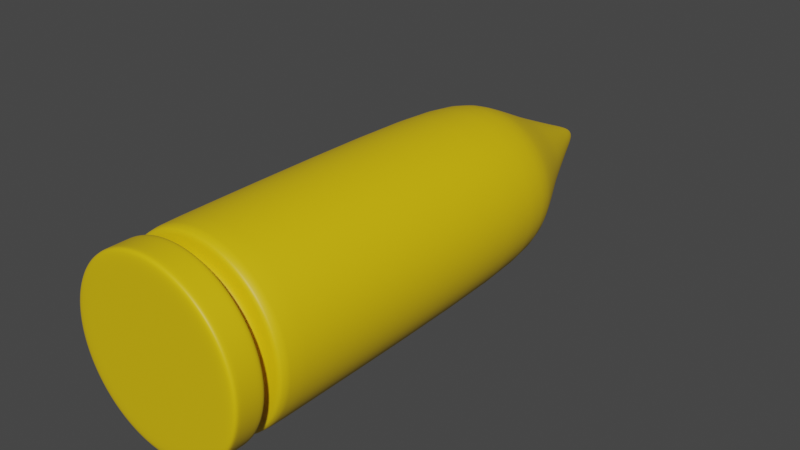 # Source: Misil.blend  (saved by Blender 2.92.15; exported with 4.5.12 LTS)
import bpy
from mathutils import Matrix  # noqa: F401  (used for matrix-valued properties, if any)

bpy.ops.wm.read_factory_settings(use_empty=True)
scene = bpy.context.scene
scene.name = 'Scene'

# ---- collections
col_collection = bpy.data.collections.new('Collection'); scene.collection.children.link(col_collection)

# ---- materials (node trees are filled in below, after node groups)
mat_amarillo = bpy.data.materials.new('Amarillo')
mat_amarillo.use_transparent_shadow = False

# ---- material node trees
mat_amarillo.use_nodes = True; mat_amarillo.node_tree.nodes.clear()
_N = mat_amarillo.node_tree.nodes; _L = mat_amarillo.node_tree.links
n0 = _N.new('ShaderNodeBsdfPrincipled'); n0.name = 'Principled BSDF'; n0.location = (10, 300)
n0.distribution = 'GGX'
n0.subsurface_method = 'BURLEY'
n0.inputs[0].default_value = (0.8, 0.5366, 0.001768, 1.0)
n0.inputs[3].default_value = 1.45
n0.inputs[27].default_value = (0.0, 0.0, 0.0, 1.0)
n0.inputs[28].default_value = 1.0
n1 = _N.new('ShaderNodeOutputMaterial'); n1.name = 'Material Output'; n1.location = (300, 300)
_L.new(n0.outputs[0], n1.inputs[0])
n1.is_active_output = True

# ---- world
world_world = bpy.data.worlds.new('World'); scene.world = world_world
world_world.use_nodes = True; world_world.node_tree.nodes.clear()
_N = world_world.node_tree.nodes; _L = world_world.node_tree.links
n0 = _N.new('ShaderNodeOutputWorld'); n0.name = 'World Output'; n0.location = (300, 300)
n1 = _N.new('ShaderNodeBackground'); n1.name = 'Background'; n1.location = (10, 300)
n1.inputs[0].default_value = (0.05088, 0.05088, 0.05088, 1.0)
_L.new(n1.outputs[0], n0.inputs[0])
n0.is_active_output = True
world_world.color = (0.05088, 0.05088, 0.05088)
world_world.use_sun_shadow = False
world_world.sun_shadow_jitter_overblur = 0.0

# ---- meshes
me_cylinder = bpy.data.meshes.new('Cylinder')
me_cylinder.from_pydata([(1.448e-08, 0.5259, 1.016), (1.448e-08, 0.5259, -1.239), (0.1026, 0.5158, 1.016), (0.1026, 0.5158, -1.239), (0.2012, 0.4859, 1.016), (0.2012, 0.4859, -1.239), (0.2922, 0.4373, 1.016), (0.2922, 0.4373, -1.239), (0.3719, 0.3719, 1.016), (0.3719, 0.3719, -1.239), (0.4373, 0.2922, 1.016), (0.4373, 0.2922, -1.239), (0.4859, 0.2012, 1.016), (0.4859, 0.2012, -1.239), (0.5158, 0.1026, 1.016), (0.5158, 0.1026, -1.239), (0.5259, 1.707e-07, 1.016), (0.5259, 3.152e-07, -1.239), (0.5158, -0.1026, 1.016), (0.5158, -0.1026, -1.239), (0.4859, -0.2012, 1.016), (0.4859, -0.2012, -1.239), (0.4373, -0.2922, 1.016), (0.4373, -0.2922, -1.239), (0.3719, -0.3719, 1.016), (0.3719, -0.3719, -1.239), (0.2922, -0.4373, 1.016), (0.2922, -0.4373, -1.239), (0.2012, -0.4859, 1.016), (0.2012, -0.4859, -1.239), (0.1026, -0.5158, 1.016), (0.1026, -0.5158, -1.239), (-1.569e-07, -0.5259, 1.016), (-1.569e-07, -0.5259, -1.239), (-0.1026, -0.5158, 1.016), (-0.1026, -0.5158, -1.239), (-0.2012, -0.4859, 1.016), (-0.2012, -0.4859, -1.239), (-0.2922, -0.4373, 1.016), (-0.2922, -0.4373, -1.239), (-0.3719, -0.3719, 1.016), (-0.3719, -0.3719, -1.239), (-0.4373, -0.2922, 1.016), (-0.4373, -0.2922, -1.239), (-0.4859, -0.2012, 1.016), (-0.4859, -0.2012, -1.239), (-0.5158, -0.1026, 1.016), (-0.5158, -0.1026, -1.239), (-0.5259, 6.388e-07, 1.016), (-0.5259, 7.833e-07, -1.239), (-0.5158, 0.1026, 1.016), (-0.5158, 0.1026, -1.239), (-0.4859, 0.2012, 1.016), (-0.4859, 0.2012, -1.239), (-0.4373, 0.2922, 1.016), (-0.4373, 0.2922, -1.239), (-0.3719, 0.3719, 1.016), (-0.3719, 0.3719, -1.239), (-0.2922, 0.4373, 1.016), (-0.2922, 0.4373, -1.239), (-0.2012, 0.4859, 1.016), (-0.2012, 0.4859, -1.239), (-0.1026, 0.5158, 1.016), (-0.1026, 0.5158, -1.239), (4.841e-08, 0.4323, 1.259), (0.08434, 0.424, 1.259), (0.1654, 0.3994, 1.259), (0.2402, 0.3594, 1.259), (0.3057, 0.3057, 1.259), (0.3594, 0.2402, 1.259), (0.3994, 0.1654, 1.259), (0.424, 0.08434, 1.259), (0.4323, 1.729e-07, 1.259), (0.424, -0.08434, 1.259), (0.3994, -0.1654, 1.259), (0.3594, -0.2402, 1.259), (0.3057, -0.3057, 1.259), (0.2402, -0.3594, 1.259), (0.1654, -0.3994, 1.259), (0.08434, -0.424, 1.259), (-9.244e-08, -0.4323, 1.259), (-0.08434, -0.424, 1.259), (-0.1654, -0.3994, 1.259), (-0.2402, -0.3594, 1.259), (-0.3057, -0.3057, 1.259), (-0.3594, -0.2402, 1.259), (-0.3994, -0.1654, 1.259), (-0.424, -0.08434, 1.259), (-0.4323, 5.577e-07, 1.259), (-0.424, 0.08434, 1.259), (-0.3994, 0.1654, 1.259), (-0.3594, 0.2402, 1.259), (-0.3057, 0.3057, 1.259), (-0.2402, 0.3594, 1.259), (-0.1654, 0.3994, 1.259), (-0.08434, 0.424, 1.259), (7.542e-08, 0.3133, 1.493), (0.06112, 0.3073, 1.493), (0.1199, 0.2894, 1.493), (0.174, 0.2605, 1.493), (0.2215, 0.2215, 1.493), (0.2605, 0.174, 1.493), (0.2894, 0.1199, 1.493), (0.3073, 0.06112, 1.493), (0.3133, 1.815e-07, 1.493), (0.3073, -0.06112, 1.493), (0.2894, -0.1199, 1.493), (0.2605, -0.174, 1.493), (0.2215, -0.2215, 1.493), (0.174, -0.2605, 1.493), (0.1199, -0.2894, 1.493), (0.06112, -0.3073, 1.493), (-2.666e-08, -0.3133, 1.493), (-0.06112, -0.3073, 1.493), (-0.1199, -0.2894, 1.493), (-0.174, -0.2605, 1.493), (-0.2215, -0.2215, 1.493), (-0.2605, -0.174, 1.493), (-0.2894, -0.1199, 1.493), (-0.3073, -0.06112, 1.493), (-0.3133, 4.604e-07, 1.493), (-0.3073, 0.06112, 1.493), (-0.2894, 0.1199, 1.493), (-0.2605, 0.174, 1.493), (-0.2215, 0.2215, 1.493), (-0.174, 0.2605, 1.493), (-0.1199, 0.2894, 1.493), (-0.06112, 0.3073, 1.493), (8.344e-08, 0.2526, 1.62), (0.04928, 0.2477, 1.62), (0.09667, 0.2334, 1.62), (0.1403, 0.21, 1.62), (0.1786, 0.1786, 1.62), (0.21, 0.1403, 1.62), (0.2334, 0.09667, 1.62), (0.2477, 0.04928, 1.62), (0.2526, 1.952e-07, 1.62), (0.2477, -0.04928, 1.62), (0.2334, -0.09667, 1.62), (0.21, -0.1403, 1.62), (0.1786, -0.1786, 1.62), (0.1403, -0.21, 1.62), (0.09667, -0.2334, 1.62), (0.04928, -0.2477, 1.62), (1.135e-09, -0.2526, 1.62), (-0.04928, -0.2477, 1.62), (-0.09667, -0.2334, 1.62), (-0.1403, -0.21, 1.62), (-0.1786, -0.1786, 1.62), (-0.21, -0.1403, 1.62), (-0.2334, -0.09667, 1.62), (-0.2477, -0.04928, 1.62), (-0.2526, 4.201e-07, 1.62), (-0.2477, 0.04928, 1.62), (-0.2334, 0.09667, 1.62), (-0.21, 0.1403, 1.62), (-0.1786, 0.1786, 1.62), (-0.1403, 0.21, 1.62), (-0.09667, 0.2334, 1.62), (-0.04928, 0.2477, 1.62), (-1.745e-07, 0.1118, 1.939), (0.02182, 0.1097, 1.939), (0.0428, 0.1033, 1.939), (0.06213, 0.09299, 1.939), (0.07908, 0.07908, 1.939), (0.09299, 0.06213, 1.939), (0.1033, 0.0428, 1.939), (0.1097, 0.02182, 1.939), (0.1118, 1.839e-07, 1.939), (0.1097, -0.02182, 1.939), (0.1033, -0.0428, 1.939), (0.09299, -0.06213, 1.939), (0.07908, -0.07908, 1.939), (0.06213, -0.09299, 1.939), (0.0428, -0.1033, 1.939), (0.02182, -0.1097, 1.939), (-2.109e-07, -0.1118, 1.939), (-0.02182, -0.1097, 1.939), (-0.0428, -0.1033, 1.939), (-0.06213, -0.09299, 1.939), (-0.07908, -0.07908, 1.939), (-0.09299, -0.06213, 1.939), (-0.1033, -0.0428, 1.939), (-0.1097, -0.02182, 1.939), (-0.1118, 2.835e-07, 1.939), (-0.1097, 0.02182, 1.939), (-0.1033, 0.0428, 1.939), (-0.09299, 0.06213, 1.939), (-0.07908, 0.07908, 1.939), (-0.06213, 0.09299, 1.939), (-0.0428, 0.1033, 1.939), (-0.02182, 0.1097, 1.939), (-1.909e-07, 0.0966, 1.977), (0.01885, 0.09475, 1.977), (0.03697, 0.08925, 1.977), (0.05367, 0.08032, 1.977), (0.06831, 0.06831, 1.977), (0.08032, 0.05367, 1.977), (0.08925, 0.03697, 1.977), (0.09475, 0.01885, 1.977), (0.0966, 1.847e-07, 1.977), (0.09475, -0.01885, 1.977), (0.08925, -0.03697, 1.977), (0.08032, -0.05367, 1.977), (0.06831, -0.06831, 1.977), (0.05367, -0.08032, 1.977), (0.03697, -0.08925, 1.977), (0.01885, -0.09475, 1.977), (-2.224e-07, -0.0966, 1.977), (-0.01885, -0.09475, 1.977), (-0.03697, -0.08925, 1.977), (-0.05367, -0.08032, 1.977), (-0.06831, -0.06831, 1.977), (-0.08032, -0.05367, 1.977), (-0.08925, -0.03697, 1.977), (-0.09475, -0.01885, 1.977), (-0.0966, 2.707e-07, 1.977), (-0.09475, 0.01885, 1.977), (-0.08925, 0.03697, 1.977), (-0.08032, 0.05367, 1.977), (-0.06831, 0.06831, 1.977), (-0.05367, 0.08032, 1.977), (-0.03697, 0.08925, 1.977), (-0.01885, 0.09475, 1.977), (-9.473e-08, 0.06359, 2.051), (0.01241, 0.06237, 2.051), (0.02434, 0.05875, 2.051), (0.03533, 0.05288, 2.051), (0.04497, 0.04497, 2.051), (0.05288, 0.03533, 2.051), (0.05875, 0.02434, 2.051), (0.06237, 0.01241, 2.051), (0.06359, 1.871e-07, 2.051), (0.06237, -0.01241, 2.051), (0.05875, -0.02434, 2.051), (0.05288, -0.03533, 2.051), (0.04497, -0.04497, 2.051), (0.03533, -0.05288, 2.051), (0.02434, -0.05875, 2.051), (0.01241, -0.06237, 2.051), (-1.155e-07, -0.06359, 2.051), (-0.01241, -0.06237, 2.051), (-0.02434, -0.05875, 2.051), (-0.03533, -0.05288, 2.051), (-0.04497, -0.04497, 2.051), (-0.05288, -0.03533, 2.051), (-0.05875, -0.02434, 2.051), (-0.06237, -0.01241, 2.051), (-0.06359, 2.438e-07, 2.051), (-0.06237, 0.01241, 2.051), (-0.05875, 0.02434, 2.051), (-0.05288, 0.03533, 2.051), (-0.04497, 0.04497, 2.051), (-0.03533, 0.05288, 2.051), (-0.02434, 0.05875, 2.051), (-0.01241, 0.06237, 2.051), (-1.291e-07, 0.02693, 2.123), (0.005254, 0.02642, 2.123), (0.01031, 0.02488, 2.123), (0.01496, 0.02239, 2.123), (0.01904, 0.01904, 2.123), (0.02239, 0.01496, 2.123), (0.02488, 0.01031, 2.123), (0.02642, 0.005255, 2.123), (0.02693, 1.903e-07, 2.123), (0.02642, -0.005254, 2.123), (0.02488, -0.01031, 2.123), (0.02239, -0.01496, 2.123), (0.01904, -0.01904, 2.123), (0.01496, -0.02239, 2.123), (0.01031, -0.02488, 2.123), (0.005254, -0.02642, 2.123), (-1.378e-07, -0.02693, 2.123), (-0.005254, -0.02642, 2.123), (-0.01031, -0.02488, 2.123), (-0.01496, -0.02239, 2.123), (-0.01904, -0.01904, 2.123), (-0.02239, -0.01496, 2.123), (-0.02488, -0.01031, 2.123), (-0.02642, -0.005254, 2.123), (-0.02693, 2.143e-07, 2.123), (-0.02642, 0.005255, 2.123), (-0.02488, 0.01031, 2.123), (-0.02239, 0.01496, 2.123), (-0.01904, 0.01904, 2.123), (-0.01496, 0.02239, 2.123), (-0.01031, 0.02488, 2.123), (-0.005254, 0.02642, 2.123), (1.448e-08, 0.5259, -1.057), (0.1026, 0.5158, -1.057), (0.2012, 0.4859, -1.057), (0.2922, 0.4373, -1.057), (0.3719, 0.3719, -1.057), (0.4373, 0.2922, -1.057), (0.4859, 0.2012, -1.057), (0.5158, 0.1026, -1.057), (0.5259, 3.035e-07, -1.057), (0.5158, -0.1026, -1.057), (0.4859, -0.2012, -1.057), (0.4373, -0.2922, -1.057), (0.3719, -0.3719, -1.057), (0.2922, -0.4373, -1.057), (0.2012, -0.4859, -1.057), (0.1026, -0.5158, -1.057), (-1.569e-07, -0.5259, -1.057), (-0.1026, -0.5158, -1.057), (-0.2012, -0.4859, -1.057), (-0.2922, -0.4373, -1.057), (-0.3719, -0.3719, -1.057), (-0.4373, -0.2922, -1.057), (-0.4859, -0.2012, -1.057), (-0.5158, -0.1026, -1.057), (-0.5259, 7.716e-07, -1.057), (-0.5158, 0.1026, -1.057), (-0.4859, 0.2012, -1.057), (-0.4373, 0.2922, -1.057), (-0.3719, 0.3719, -1.057), (-0.2922, 0.4373, -1.057), (-0.2012, 0.4859, -1.057), (-0.1026, 0.5158, -1.057), (0.1026, 0.5158, -0.9687), (0.2012, 0.4859, -0.9687), (0.2922, 0.4373, -0.9687), (0.3719, 0.3719, -0.9687), (0.4373, 0.2922, -0.9687), (0.4859, 0.2012, -0.9687), (0.5158, 0.1026, -0.9687), (0.5259, 2.979e-07, -0.9687), (0.5158, -0.1026, -0.9687), (0.4859, -0.2012, -0.9687), (0.4373, -0.2922, -0.9687), (0.3719, -0.3719, -0.9687), (0.2922, -0.4373, -0.9687), (0.2012, -0.4859, -0.9687), (0.1026, -0.5158, -0.9687), (-1.569e-07, -0.5259, -0.9687), (-0.1026, -0.5158, -0.9687), (-0.2012, -0.4859, -0.9687), (-0.2922, -0.4373, -0.9687), (-0.3719, -0.3719, -0.9687), (-0.4373, -0.2922, -0.9687), (-0.4859, -0.2012, -0.9687), (-0.5158, -0.1026, -0.9687), (-0.5259, 7.66e-07, -0.9687), (-0.5158, 0.1026, -0.9687), (-0.4859, 0.2012, -0.9687), (-0.4373, 0.2922, -0.9687), (-0.3719, 0.3719, -0.9687), (-0.2922, 0.4373, -0.9687), (-0.2012, 0.4859, -0.9687), (-0.1026, 0.5158, -0.9687), (1.448e-08, 0.5259, -0.9687), (3.168e-08, 0.4102, -0.9784), (3.168e-08, 0.4102, -1.047), (-0.08003, 0.4024, -1.047), (-0.157, 0.379, -1.047), (-0.2279, 0.3411, -1.047), (-0.2901, 0.2901, -1.047), (-0.3411, 0.2279, -1.047), (-0.379, 0.157, -1.047), (-0.4024, 0.08003, -1.047), (-0.4102, 6.89e-07, -1.047), (-0.4024, -0.08003, -1.047), (-0.379, -0.157, -1.047), (-0.3411, -0.2279, -1.047), (-0.2901, -0.2901, -1.047), (-0.2279, -0.3411, -1.047), (-0.157, -0.379, -1.047), (-0.08003, -0.4024, -1.047), (-1.02e-07, -0.4102, -1.047), (0.08003, -0.4024, -1.047), (0.157, -0.379, -1.047), (0.2279, -0.3411, -1.047), (0.2901, -0.2901, -1.047), (0.3411, -0.2279, -1.047), (0.379, -0.157, -1.047), (0.4024, -0.08003, -1.047), (0.4102, 3.239e-07, -1.047), (0.4024, 0.08003, -1.047), (0.379, 0.157, -1.047), (0.3411, 0.2279, -1.047), (0.2901, 0.2901, -1.047), (0.2279, 0.3411, -1.047), (0.157, 0.379, -1.047), (0.08003, 0.4024, -1.047), (0.08003, 0.4024, -0.9784), (0.157, 0.379, -0.9784), (0.2279, 0.3411, -0.9784), (0.2901, 0.2901, -0.9784), (0.3411, 0.2279, -0.9784), (0.379, 0.157, -0.9784), (0.4024, 0.08003, -0.9784), (0.4102, 3.195e-07, -0.9784), (0.4024, -0.08003, -0.9784), (0.379, -0.157, -0.9784), (0.3411, -0.2279, -0.9784), (0.2901, -0.2901, -0.9784), (0.2279, -0.3411, -0.9784), (0.157, -0.379, -0.9784), (0.08003, -0.4024, -0.9784), (-1.02e-07, -0.4102, -0.9784), (-0.08003, -0.4024, -0.9784), (-0.157, -0.379, -0.9784), (-0.2279, -0.3411, -0.9784), (-0.2901, -0.2901, -0.9784), (-0.3411, -0.2279, -0.9784), (-0.379, -0.157, -0.9784), (-0.4024, -0.08003, -0.9784), (-0.4102, 6.846e-07, -0.9784), (-0.4024, 0.08003, -0.9784), (-0.379, 0.157, -0.9784), (-0.3411, 0.2279, -0.9784), (-0.2901, 0.2901, -0.9784), (-0.2279, 0.3411, -0.9784), (-0.157, 0.379, -0.9784), (-0.08003, 0.4024, -0.9784), (0.1026, 0.5158, -0.9375), (0.2012, 0.4859, -0.9375), (0.2922, 0.4373, -0.9375), (0.3719, 0.3719, -0.9375), (0.4373, 0.2922, -0.9375), (0.4859, 0.2012, -0.9375), (0.5158, 0.1026, -0.9375), (0.5259, 2.959e-07, -0.9375), (0.5158, -0.1026, -0.9375), (0.4859, -0.2012, -0.9375), (0.4373, -0.2922, -0.9375), (0.3719, -0.3719, -0.9375), (0.2922, -0.4373, -0.9375), (0.2012, -0.4859, -0.9375), (0.1026, -0.5158, -0.9375), (-1.569e-07, -0.5259, -0.9375), (-0.1026, -0.5158, -0.9375), (-0.2012, -0.4859, -0.9375), (-0.2922, -0.4373, -0.9375), (-0.3719, -0.3719, -0.9375), (-0.4373, -0.2922, -0.9375), (-0.4859, -0.2012, -0.9375), (-0.5158, -0.1026, -0.9375), (-0.5259, 7.64e-07, -0.9375), (-0.5158, 0.1026, -0.9375), (-0.4859, 0.2012, -0.9375), (-0.4373, 0.2922, -0.9375), (-0.3719, 0.3719, -0.9375), (-0.2922, 0.4373, -0.9375), (-0.2012, 0.4859, -0.9375), (-0.1026, 0.5158, -0.9375), (1.448e-08, 0.5259, -0.9375), (1.448e-08, 0.5259, -1.078), (1.448e-08, 0.5259, -1.217), (0.1026, 0.5158, -1.217), (0.1026, 0.5158, -1.078), (0.2012, 0.4859, -1.217), (0.2012, 0.4859, -1.078), (0.2922, 0.4373, -1.217), (0.2922, 0.4373, -1.078), (0.3719, 0.3719, -1.217), (0.3719, 0.3719, -1.078), (0.4373, 0.2922, -1.217), (0.4373, 0.2922, -1.078), (0.4859, 0.2012, -1.217), (0.4859, 0.2012, -1.078), (0.5158, 0.1026, -1.217), (0.5158, 0.1026, -1.078), (0.5259, 3.13e-07, -1.217), (0.5259, 3.057e-07, -1.078), (0.5158, -0.1026, -1.217), (0.5158, -0.1026, -1.078), (0.4859, -0.2012, -1.217), (0.4859, -0.2012, -1.078), (0.4373, -0.2922, -1.217), (0.4373, -0.2922, -1.078), (0.3719, -0.3719, -1.217), (0.3719, -0.3719, -1.078), (0.2922, -0.4373, -1.217), (0.2922, -0.4373, -1.078), (0.2012, -0.4859, -1.217), (0.2012, -0.4859, -1.078), (0.1026, -0.5158, -1.217), (0.1026, -0.5158, -1.078), (-1.569e-07, -0.5259, -1.217), (-1.569e-07, -0.5259, -1.078), (-0.1026, -0.5158, -1.217), (-0.1026, -0.5158, -1.078), (-0.2012, -0.4859, -1.217), (-0.2012, -0.4859, -1.078), (-0.2922, -0.4373, -1.217), (-0.2922, -0.4373, -1.078), (-0.3719, -0.3719, -1.217), (-0.3719, -0.3719, -1.078), (-0.4373, -0.2922, -1.217), (-0.4373, -0.2922, -1.078), (-0.4859, -0.2012, -1.217), (-0.4859, -0.2012, -1.078), (-0.5158, -0.1026, -1.217), (-0.5158, -0.1026, -1.078), (-0.5259, 7.811e-07, -1.217), (-0.5259, 7.738e-07, -1.078), (-0.5158, 0.1026, -1.217), (-0.5158, 0.1026, -1.078), (-0.4859, 0.2012, -1.217), (-0.4859, 0.2012, -1.078), (-0.4373, 0.2922, -1.217), (-0.4373, 0.2922, -1.078), (-0.3719, 0.3719, -1.217), (-0.3719, 0.3719, -1.078), (-0.2922, 0.4373, -1.217), (-0.2922, 0.4373, -1.078), (-0.2012, 0.4859, -1.217), (-0.2012, 0.4859, -1.078), (-0.1026, 0.5158, -1.217), (-0.1026, 0.5158, -1.078), (2.925e-08, 0.4015, -1.239), (0.07833, 0.3938, -1.239), (0.1536, 0.3709, -1.239), (0.2231, 0.3338, -1.239), (0.2839, 0.2839, -1.239), (0.3338, 0.2231, -1.239), (0.3709, 0.1536, -1.239), (0.3938, 0.07833, -1.239), (0.4015, 3.414e-07, -1.239), (0.3938, -0.07833, -1.239), (0.3709, -0.1536, -1.239), (0.3338, -0.2231, -1.239), (0.2839, -0.2839, -1.239), (0.2231, -0.3338, -1.239), (0.1536, -0.3709, -1.239), (0.07833, -0.3938, -1.239), (-1.016e-07, -0.4015, -1.239), (-0.07833, -0.3938, -1.239), (-0.1536, -0.3709, -1.239), (-0.2231, -0.3338, -1.239), (-0.2839, -0.2839, -1.239), (-0.3338, -0.2231, -1.239), (-0.3709, -0.1536, -1.239), (-0.3938, -0.07833, -1.239), (-0.4015, 6.988e-07, -1.239), (-0.3938, 0.07833, -1.239), (-0.3709, 0.1536, -1.239), (-0.3338, 0.2231, -1.239), (-0.2839, 0.2839, -1.239), (-0.2231, 0.3338, -1.239), (-0.1536, 0.3709, -1.239), (-0.07833, 0.3938, -1.239), (3.92e-08, 0.2932, -1.239), (0.0572, 0.2876, -1.239), (0.1122, 0.2709, -1.239), (0.1629, 0.2438, -1.239), (0.2073, 0.2073, -1.239), (0.2438, 0.1629, -1.239), (0.2709, 0.1122, -1.239), (0.2876, 0.0572, -1.239), (0.2932, 3.695e-07, -1.239), (0.2876, -0.0572, -1.239), (0.2709, -0.1122, -1.239), (0.2438, -0.1629, -1.239), (0.2073, -0.2073, -1.239), (0.1629, -0.2438, -1.239), (0.1122, -0.2709, -1.239), (0.0572, -0.2876, -1.239), (-5.634e-08, -0.2932, -1.239), (-0.0572, -0.2876, -1.239), (-0.1122, -0.2709, -1.239), (-0.1629, -0.2438, -1.239), (-0.2073, -0.2073, -1.239), (-0.2438, -0.1629, -1.239), (-0.2709, -0.1122, -1.239), (-0.2876, -0.0572, -1.239), (-0.2932, 6.304e-07, -1.239), (-0.2876, 0.0572, -1.239), (-0.2709, 0.1122, -1.239), (-0.2438, 0.1629, -1.239), (-0.2073, 0.2073, -1.239), (-0.1629, 0.2438, -1.239), (-0.1122, 0.2709, -1.239), (-0.0572, 0.2876, -1.239), (5.301e-08, 0.1646, -1.239), (0.03212, 0.1615, -1.239), (0.063, 0.1521, -1.239), (0.09146, 0.1369, -1.239), (0.1164, 0.1164, -1.239), (0.1369, 0.09146, -1.239), (0.1521, 0.063, -1.239), (0.1615, 0.03212, -1.239), (0.1646, 4.019e-07, -1.239), (0.1615, -0.03212, -1.239), (0.1521, -0.063, -1.239), (0.1369, -0.09146, -1.239), (0.1164, -0.1164, -1.239), (0.09146, -0.1369, -1.239), (0.063, -0.1521, -1.239), (0.03212, -0.1615, -1.239), (-6.354e-10, -0.1646, -1.239), (-0.03212, -0.1615, -1.239), (-0.063, -0.1521, -1.239), (-0.09146, -0.1369, -1.239), (-0.1164, -0.1164, -1.239), (-0.1369, -0.09146, -1.239), (-0.1521, -0.063, -1.239), (-0.1615, -0.03212, -1.239), (-0.1646, 5.485e-07, -1.239), (-0.1615, 0.03212, -1.239), (-0.1521, 0.063, -1.239), (-0.1369, 0.09146, -1.239), (-0.1164, 0.1164, -1.239), (-0.09146, 0.1369, -1.239), (-0.063, 0.1521, -1.239), (-0.03212, 0.1615, -1.239), (5.997e-08, 0.106, -1.239), (0.02068, 0.104, -1.239), (0.04057, 0.09794, -1.239), (0.0589, 0.08815, -1.239), (0.07496, 0.07496, -1.239), (0.08815, 0.0589, -1.239), (0.09794, 0.04057, -1.239), (0.104, 0.02068, -1.239), (0.106, 4.173e-07, -1.239), (0.104, -0.02068, -1.239), (0.09794, -0.04057, -1.239), (0.08815, -0.0589, -1.239), (0.07496, -0.07496, -1.239), (0.0589, -0.08815, -1.239), (0.04057, -0.09794, -1.239), (0.02068, -0.104, -1.239), (2.543e-08, -0.106, -1.239), (-0.02068, -0.104, -1.239), (-0.04057, -0.09794, -1.239), (-0.0589, -0.08815, -1.239), (-0.07496, -0.07496, -1.239), (-0.08815, -0.0589, -1.239), (-0.09794, -0.04057, -1.239), (-0.104, -0.02068, -1.239), (-0.106, 5.116e-07, -1.239), (-0.104, 0.02068, -1.239), (-0.09794, 0.04057, -1.239), (-0.08815, 0.0589, -1.239), (-0.07496, 0.07496, -1.239), (-0.0589, 0.08815, -1.239), (-0.04057, 0.09794, -1.239), (-0.02068, 0.104, -1.239)], [], [(449, 450, 3, 1), (450, 452, 5, 3), (452, 454, 7, 5), (454, 456, 9, 7), (456, 458, 11, 9), (458, 460, 13, 11), (460, 462, 15, 13), (462, 464, 17, 15), (464, 466, 19, 17), (466, 468, 21, 19), (468, 470, 23, 21), (470, 472, 25, 23), (472, 474, 27, 25), (474, 476, 29, 27), (476, 478, 31, 29), (478, 480, 33, 31), (480, 482, 35, 33), (482, 484, 37, 35), (484, 486, 39, 37), (486, 488, 41, 39), (488, 490, 43, 41), (490, 492, 45, 43), (492, 494, 47, 45), (494, 496, 49, 47), (496, 498, 51, 49), (498, 500, 53, 51), (500, 502, 55, 53), (502, 504, 57, 55), (504, 506, 59, 57), (506, 508, 61, 59), (9, 516, 515, 7), (508, 510, 63, 61), (510, 449, 1, 63), (38, 83, 84, 40), (93, 125, 126, 94), (56, 92, 93, 58), (12, 70, 71, 14), (30, 79, 80, 32), (48, 88, 89, 50), (4, 66, 67, 6), (22, 75, 76, 24), (40, 84, 85, 42), (58, 93, 94, 60), (14, 71, 72, 16), (32, 80, 81, 34), (50, 89, 90, 52), (6, 67, 68, 8), (24, 76, 77, 26), (42, 85, 86, 44), (60, 94, 95, 62), (16, 72, 73, 18), (34, 81, 82, 36), (52, 90, 91, 54), (8, 68, 69, 10), (26, 77, 78, 28), (44, 86, 87, 46), (0, 64, 65, 2), (62, 95, 64, 0), (18, 73, 74, 20), (36, 82, 83, 38), (54, 91, 92, 56), (10, 69, 70, 12), (28, 78, 79, 30), (46, 87, 88, 48), (2, 65, 66, 4), (20, 74, 75, 22), (115, 147, 148, 116), (80, 112, 113, 81), (67, 99, 100, 68), (94, 126, 127, 95), (81, 113, 114, 82), (68, 100, 101, 69), (95, 127, 96, 64), (82, 114, 115, 83), (69, 101, 102, 70), (83, 115, 116, 84), (70, 102, 103, 71), (84, 116, 117, 85), (71, 103, 104, 72), (85, 117, 118, 86), (72, 104, 105, 73), (86, 118, 119, 87), (73, 105, 106, 74), (87, 119, 120, 88), (74, 106, 107, 75), (88, 120, 121, 89), (75, 107, 108, 76), (89, 121, 122, 90), (76, 108, 109, 77), (90, 122, 123, 91), (77, 109, 110, 78), (64, 96, 97, 65), (91, 123, 124, 92), (78, 110, 111, 79), (65, 97, 98, 66), (92, 124, 125, 93), (79, 111, 112, 80), (66, 98, 99, 67), (150, 182, 183, 151), (102, 134, 135, 103), (116, 148, 149, 117), (103, 135, 136, 104), (117, 149, 150, 118), (104, 136, 137, 105), (118, 150, 151, 119), (105, 137, 138, 106), (119, 151, 152, 120), (106, 138, 139, 107), (120, 152, 153, 121), (107, 139, 140, 108), (121, 153, 154, 122), (108, 140, 141, 109), (122, 154, 155, 123), (109, 141, 142, 110), (96, 128, 129, 97), (123, 155, 156, 124), (110, 142, 143, 111), (97, 129, 130, 98), (124, 156, 157, 125), (111, 143, 144, 112), (98, 130, 131, 99), (125, 157, 158, 126), (112, 144, 145, 113), (99, 131, 132, 100), (126, 158, 159, 127), (113, 145, 146, 114), (100, 132, 133, 101), (127, 159, 128, 96), (114, 146, 147, 115), (101, 133, 134, 102), (185, 217, 218, 186), (137, 169, 170, 138), (151, 183, 184, 152), (138, 170, 171, 139), (152, 184, 185, 153), (139, 171, 172, 140), (153, 185, 186, 154), (140, 172, 173, 141), (154, 186, 187, 155), (141, 173, 174, 142), (128, 160, 161, 129), (155, 187, 188, 156), (142, 174, 175, 143), (129, 161, 162, 130), (156, 188, 189, 157), (143, 175, 176, 144), (130, 162, 163, 131), (157, 189, 190, 158), (144, 176, 177, 145), (131, 163, 164, 132), (158, 190, 191, 159), (145, 177, 178, 146), (132, 164, 165, 133), (159, 191, 160, 128), (146, 178, 179, 147), (133, 165, 166, 134), (147, 179, 180, 148), (134, 166, 167, 135), (148, 180, 181, 149), (135, 167, 168, 136), (149, 181, 182, 150), (136, 168, 169, 137), (193, 225, 226, 194), (172, 204, 205, 173), (186, 218, 219, 187), (173, 205, 206, 174), (160, 192, 193, 161), (187, 219, 220, 188), (174, 206, 207, 175), (161, 193, 194, 162), (188, 220, 221, 189), (175, 207, 208, 176), (162, 194, 195, 163), (189, 221, 222, 190), (176, 208, 209, 177), (163, 195, 196, 164), (190, 222, 223, 191), (177, 209, 210, 178), (164, 196, 197, 165), (191, 223, 192, 160), (178, 210, 211, 179), (165, 197, 198, 166), (179, 211, 212, 180), (166, 198, 199, 167), (180, 212, 213, 181), (167, 199, 200, 168), (181, 213, 214, 182), (168, 200, 201, 169), (182, 214, 215, 183), (169, 201, 202, 170), (183, 215, 216, 184), (170, 202, 203, 171), (184, 216, 217, 185), (171, 203, 204, 172), (228, 260, 261, 229), (220, 252, 253, 221), (207, 239, 240, 208), (194, 226, 227, 195), (221, 253, 254, 222), (208, 240, 241, 209), (195, 227, 228, 196), (222, 254, 255, 223), (209, 241, 242, 210), (196, 228, 229, 197), (223, 255, 224, 192), (210, 242, 243, 211), (197, 229, 230, 198), (211, 243, 244, 212), (198, 230, 231, 199), (212, 244, 245, 213), (199, 231, 232, 200), (213, 245, 246, 214), (200, 232, 233, 201), (214, 246, 247, 215), (201, 233, 234, 202), (215, 247, 248, 216), (202, 234, 235, 203), (216, 248, 249, 217), (203, 235, 236, 204), (217, 249, 250, 218), (204, 236, 237, 205), (218, 250, 251, 219), (205, 237, 238, 206), (192, 224, 225, 193), (219, 251, 252, 220), (206, 238, 239, 207), (256, 287, 286, 285, 284, 283, 282, 281, 280, 279, 278, 277, 276, 275, 274, 273, 272, 271, 270, 269, 268, 267, 266, 265, 264, 263, 262, 261, 260, 259, 258, 257), (255, 287, 256, 224), (242, 274, 275, 243), (229, 261, 262, 230), (243, 275, 276, 244), (230, 262, 263, 231), (244, 276, 277, 245), (231, 263, 264, 232), (245, 277, 278, 246), (232, 264, 265, 233), (246, 278, 279, 247), (233, 265, 266, 234), (247, 279, 280, 248), (234, 266, 267, 235), (248, 280, 281, 249), (235, 267, 268, 236), (249, 281, 282, 250), (236, 268, 269, 237), (250, 282, 283, 251), (237, 269, 270, 238), (224, 256, 257, 225), (251, 283, 284, 252), (238, 270, 271, 239), (225, 257, 258, 226), (252, 284, 285, 253), (239, 271, 272, 240), (226, 258, 259, 227), (253, 285, 286, 254), (240, 272, 273, 241), (227, 259, 260, 228), (254, 286, 287, 255), (241, 273, 274, 242), (344, 409, 408, 343), (310, 363, 362, 311), (343, 408, 407, 342), (311, 362, 361, 312), (342, 407, 406, 341), (312, 361, 360, 313), (341, 406, 405, 340), (313, 360, 359, 314), (340, 405, 404, 339), (314, 359, 358, 315), (288, 353, 384, 289), (339, 404, 403, 338), (315, 358, 357, 316), (289, 384, 383, 290), (338, 403, 402, 337), (316, 357, 356, 317), (290, 383, 382, 291), (337, 402, 401, 336), (317, 356, 355, 318), (291, 382, 381, 292), (336, 401, 400, 335), (318, 355, 354, 319), (292, 381, 380, 293), (335, 400, 399, 334), (319, 354, 353, 288), (293, 380, 379, 294), (334, 399, 398, 333), (294, 379, 378, 295), (333, 398, 397, 332), (295, 378, 377, 296), (332, 397, 396, 331), (296, 377, 376, 297), (447, 416, 320, 351), (416, 417, 321, 320), (417, 418, 322, 321), (418, 419, 323, 322), (419, 420, 324, 323), (420, 421, 325, 324), (421, 422, 326, 325), (422, 423, 327, 326), (423, 424, 328, 327), (424, 425, 329, 328), (425, 426, 330, 329), (426, 427, 331, 330), (427, 428, 332, 331), (428, 429, 333, 332), (429, 430, 334, 333), (430, 431, 335, 334), (431, 432, 336, 335), (432, 433, 337, 336), (433, 434, 338, 337), (434, 435, 339, 338), (435, 436, 340, 339), (436, 437, 341, 340), (437, 438, 342, 341), (438, 439, 343, 342), (439, 440, 344, 343), (440, 441, 345, 344), (441, 442, 346, 345), (442, 443, 347, 346), (443, 444, 348, 347), (444, 445, 349, 348), (445, 446, 350, 349), (446, 447, 351, 350), (415, 352, 353, 354), (414, 415, 354, 355), (413, 414, 355, 356), (412, 413, 356, 357), (411, 412, 357, 358), (410, 411, 358, 359), (409, 410, 359, 360), (408, 409, 360, 361), (407, 408, 361, 362), (406, 407, 362, 363), (405, 406, 363, 364), (404, 405, 364, 365), (403, 404, 365, 366), (402, 403, 366, 367), (401, 402, 367, 368), (400, 401, 368, 369), (399, 400, 369, 370), (398, 399, 370, 371), (397, 398, 371, 372), (396, 397, 372, 373), (395, 396, 373, 374), (394, 395, 374, 375), (393, 394, 375, 376), (392, 393, 376, 377), (391, 392, 377, 378), (390, 391, 378, 379), (389, 390, 379, 380), (388, 389, 380, 381), (387, 388, 381, 382), (386, 387, 382, 383), (385, 386, 383, 384), (352, 385, 384, 353), (309, 364, 363, 310), (345, 410, 409, 344), (308, 365, 364, 309), (346, 411, 410, 345), (320, 385, 352, 351), (307, 366, 365, 308), (347, 412, 411, 346), (321, 386, 385, 320), (306, 367, 366, 307), (348, 413, 412, 347), (322, 387, 386, 321), (305, 368, 367, 306), (349, 414, 413, 348), (323, 388, 387, 322), (304, 369, 368, 305), (350, 415, 414, 349), (324, 389, 388, 323), (303, 370, 369, 304), (351, 352, 415, 350), (325, 390, 389, 324), (302, 371, 370, 303), (326, 391, 390, 325), (301, 372, 371, 302), (327, 392, 391, 326), (300, 373, 372, 301), (328, 393, 392, 327), (299, 374, 373, 300), (329, 394, 393, 328), (298, 375, 374, 299), (330, 395, 394, 329), (297, 376, 375, 298), (331, 396, 395, 330), (62, 0, 447, 446), (60, 62, 446, 445), (58, 60, 445, 444), (56, 58, 444, 443), (54, 56, 443, 442), (52, 54, 442, 441), (50, 52, 441, 440), (48, 50, 440, 439), (46, 48, 439, 438), (44, 46, 438, 437), (42, 44, 437, 436), (40, 42, 436, 435), (38, 40, 435, 434), (36, 38, 434, 433), (34, 36, 433, 432), (32, 34, 432, 431), (30, 32, 431, 430), (28, 30, 430, 429), (26, 28, 429, 428), (24, 26, 428, 427), (22, 24, 427, 426), (20, 22, 426, 425), (18, 20, 425, 424), (16, 18, 424, 423), (14, 16, 423, 422), (12, 14, 422, 421), (10, 12, 421, 420), (8, 10, 420, 419), (6, 8, 419, 418), (4, 6, 418, 417), (2, 4, 417, 416), (0, 2, 416, 447), (319, 288, 448, 511), (511, 448, 449, 510), (318, 319, 511, 509), (509, 511, 510, 508), (317, 318, 509, 507), (507, 509, 508, 506), (316, 317, 507, 505), (505, 507, 506, 504), (315, 316, 505, 503), (503, 505, 504, 502), (314, 315, 503, 501), (501, 503, 502, 500), (313, 314, 501, 499), (499, 501, 500, 498), (312, 313, 499, 497), (497, 499, 498, 496), (311, 312, 497, 495), (495, 497, 496, 494), (310, 311, 495, 493), (493, 495, 494, 492), (309, 310, 493, 491), (491, 493, 492, 490), (308, 309, 491, 489), (489, 491, 490, 488), (307, 308, 489, 487), (487, 489, 488, 486), (306, 307, 487, 485), (485, 487, 486, 484), (305, 306, 485, 483), (483, 485, 484, 482), (304, 305, 483, 481), (481, 483, 482, 480), (303, 304, 481, 479), (479, 481, 480, 478), (302, 303, 479, 477), (477, 479, 478, 476), (301, 302, 477, 475), (475, 477, 476, 474), (300, 301, 475, 473), (473, 475, 474, 472), (299, 300, 473, 471), (471, 473, 472, 470), (298, 299, 471, 469), (469, 471, 470, 468), (297, 298, 469, 467), (467, 469, 468, 466), (296, 297, 467, 465), (465, 467, 466, 464), (295, 296, 465, 463), (463, 465, 464, 462), (294, 295, 463, 461), (461, 463, 462, 460), (293, 294, 461, 459), (459, 461, 460, 458), (292, 293, 459, 457), (457, 459, 458, 456), (291, 292, 457, 455), (455, 457, 456, 454), (290, 291, 455, 453), (453, 455, 454, 452), (289, 290, 453, 451), (451, 453, 452, 450), (288, 289, 451, 448), (448, 451, 450, 449), (27, 525, 524, 25), (45, 534, 533, 43), (63, 543, 542, 61), (19, 521, 520, 17), (37, 530, 529, 35), (55, 539, 538, 53), (11, 517, 516, 9), (29, 526, 525, 27), (47, 535, 534, 45), (3, 513, 512, 1), (1, 512, 543, 63), (21, 522, 521, 19), (39, 531, 530, 37), (57, 540, 539, 55), (13, 518, 517, 11), (31, 527, 526, 29), (49, 536, 535, 47), (5, 514, 513, 3), (23, 523, 522, 21), (41, 532, 531, 39), (59, 541, 540, 57), (15, 519, 518, 13), (33, 528, 527, 31), (51, 537, 536, 49), (7, 515, 514, 5), (25, 524, 523, 23), (43, 533, 532, 41), (61, 542, 541, 59), (17, 520, 519, 15), (35, 529, 528, 33), (53, 538, 537, 51), (537, 569, 568, 536), (524, 556, 555, 523), (538, 570, 569, 537), (525, 557, 556, 524), (539, 571, 570, 538), (526, 558, 557, 525), (513, 545, 544, 512), (540, 572, 571, 539), (527, 559, 558, 526), (514, 546, 545, 513), (541, 573, 572, 540), (528, 560, 559, 527), (515, 547, 546, 514), (542, 574, 573, 541), (529, 561, 560, 528), (516, 548, 547, 515), (543, 575, 574, 542), (530, 562, 561, 529), (517, 549, 548, 516), (512, 544, 575, 543), (531, 563, 562, 530), (518, 550, 549, 517), (532, 564, 563, 531), (519, 551, 550, 518), (533, 565, 564, 532), (520, 552, 551, 519), (534, 566, 565, 533), (521, 553, 552, 520), (535, 567, 566, 534), (522, 554, 553, 521), (536, 568, 567, 535), (523, 555, 554, 522), (545, 577, 576, 544), (572, 604, 603, 571), (559, 591, 590, 558), (546, 578, 577, 545), (573, 605, 604, 572), (560, 592, 591, 559), (547, 579, 578, 546), (574, 606, 605, 573), (561, 593, 592, 560), (548, 580, 579, 547), (575, 607, 606, 574), (562, 594, 593, 561), (549, 581, 580, 548), (544, 576, 607, 575), (563, 595, 594, 562), (550, 582, 581, 549), (564, 596, 595, 563), (551, 583, 582, 550), (565, 597, 596, 564), (552, 584, 583, 551), (566, 598, 597, 565), (553, 585, 584, 552), (567, 599, 598, 566), (554, 586, 585, 553), (568, 600, 599, 567), (555, 587, 586, 554), (569, 601, 600, 568), (556, 588, 587, 555), (570, 602, 601, 569), (557, 589, 588, 556), (571, 603, 602, 570), (558, 590, 589, 557), (580, 612, 611, 579), (607, 639, 638, 606), (594, 626, 625, 593), (581, 613, 612, 580), (576, 608, 639, 607), (595, 627, 626, 594), (582, 614, 613, 581), (596, 628, 627, 595), (583, 615, 614, 582), (597, 629, 628, 596), (584, 616, 615, 583), (598, 630, 629, 597), (585, 617, 616, 584), (599, 631, 630, 598), (586, 618, 617, 585), (600, 632, 631, 599), (587, 619, 618, 586), (601, 633, 632, 600), (588, 620, 619, 587), (602, 634, 633, 601), (589, 621, 620, 588), (603, 635, 634, 602), (590, 622, 621, 589), (577, 609, 608, 576), (604, 636, 635, 603), (591, 623, 622, 590), (578, 610, 609, 577), (605, 637, 636, 604), (592, 624, 623, 591), (579, 611, 610, 578), (606, 638, 637, 605), (593, 625, 624, 592), (609, 610, 611, 612, 613, 614, 615, 616, 617, 618, 619, 620, 621, 622, 623, 624, 625, 626, 627, 628, 629, 630, 631, 632, 633, 634, 635, 636, 637, 638, 639, 608)])
me_cylinder.polygons.foreach_set('use_smooth', [True] * 610)
_uv = me_cylinder.uv_layers.new(name='UVMap')
_uv.uv.foreach_set('vector', [1.0, 0.9952, 0.9688, 0.9952, 0.9688, 1.0, 1.0, 1.0, 0.9688, 0.9952, 0.9375, 0.9952, 0.9375, 1.0, 0.9688, 1.0, 0.9375, 0.9952, 0.9062, 0.9952, 0.9062, 1.0, 0.9375, 1.0, 0.9062, 0.9952, 0.875, 0.9952, 0.875, 1.0, 0.9062, 1.0, 0.875, 0.9952, 0.8438, 0.9952, 0.8438, 1.0, 0.875, 1.0, 0.8438, 0.9952, 0.8125, 0.9952, 0.8125, 1.0, 0.8438, 1.0, 0.8125, 0.9952, 0.7813, 0.9952, 0.7812, 1.0, 0.8125, 1.0, 0.7813, 0.9952, 0.75, 0.9952, 0.75, 1.0, 0.7812, 1.0, 0.75, 0.9952, 0.7188, 0.9952, 0.7188, 1.0, 0.75, 1.0, 0.7188, 0.9952, 0.6875, 0.9952, 0.6875, 1.0, 0.7188, 1.0, 0.6875, 0.9952, 0.6562, 0.9952, 0.6562, 1.0, 0.6875, 1.0, 0.6562, 0.9952, 0.625, 0.9952, 0.625, 1.0, 0.6562, 1.0, 0.625, 0.9952, 0.5938, 0.9952, 0.5938, 1.0, 0.625, 1.0, 0.5938, 0.9952, 0.5625, 0.9952, 0.5625, 1.0, 0.5938, 1.0, 0.5625, 0.9952, 0.5312, 0.9952, 0.5312, 1.0, 0.5625, 1.0, 0.5312, 0.9952, 0.5, 0.9952, 0.5, 1.0, 0.5312, 1.0, 0.5, 0.9952, 0.4688, 0.9952, 0.4688, 1.0, 0.5, 1.0, 0.4688, 0.9952, 0.4375, 0.9952, 0.4375, 1.0, 0.4688, 1.0, 0.4375, 0.9952, 0.4062, 0.9952, 0.4062, 1.0, 0.4375, 1.0, 0.4062, 0.9952, 0.375, 0.9952, 0.375, 1.0, 0.4062, 1.0, 0.375, 0.9952, 0.3438, 0.9952, 0.3438, 1.0, 0.375, 1.0, 0.3438, 0.9952, 0.3125, 0.9952, 0.3125, 1.0, 0.3438, 1.0, 0.3125, 0.9952, 0.2812, 0.9952, 0.2812, 1.0, 0.3125, 1.0, 0.2812, 0.9952, 0.25, 0.9952, 0.25, 1.0, 0.2812, 1.0, 0.25, 0.9952, 0.2188, 0.9952, 0.2188, 1.0, 0.25, 1.0, 0.2188, 0.9952, 0.1875, 0.9952, 0.1875, 1.0, 0.2188, 1.0, 0.1875, 0.9952, 0.1562, 0.9952, 0.1562, 1.0, 0.1875, 1.0, 0.1562, 0.9952, 0.125, 0.9952, 0.125, 1.0, 0.1562, 1.0, 0.125, 0.9952, 0.09375, 0.9952, 0.09375, 1.0, 0.125, 1.0, 0.09375, 0.9952, 0.0625, 0.9952, 0.0625, 1.0, 0.09375, 1.0, 0.875, 1.0, 0.875, 1.0, 0.9062, 1.0, 0.9062, 1.0, 0.0625, 0.9952, 0.03125, 0.9952, 0.03125, 1.0, 0.0625, 1.0, 0.03125, 0.9952, 0.0, 0.9952, 0.0, 1.0, 0.03125, 1.0, 0.4062, 0.5, 0.4062, 0.5, 0.375, 0.5, 0.375, 0.5, 0.09375, 0.5, 0.09375, 0.5, 0.0625, 0.5, 0.0625, 0.5, 0.125, 0.5, 0.125, 0.5, 0.09375, 0.5, 0.09375, 0.5, 0.8125, 0.5, 0.8125, 0.5, 0.7812, 0.5, 0.7812, 0.5, 0.5312, 0.5, 0.5312, 0.5, 0.5, 0.5, 0.5, 0.5, 0.25, 0.5, 0.25, 0.5, 0.2188, 0.5, 0.2188, 0.5, 0.9375, 0.5, 0.9375, 0.5, 0.9062, 0.5, 0.9062, 0.5, 0.6562, 0.5, 0.6562, 0.5, 0.625, 0.5, 0.625, 0.5, 0.375, 0.5, 0.375, 0.5, 0.3438, 0.5, 0.3438, 0.5, 0.09375, 0.5, 0.09375, 0.5, 0.0625, 0.5, 0.0625, 0.5, 0.7812, 0.5, 0.7812, 0.5, 0.75, 0.5, 0.75, 0.5, 0.5, 0.5, 0.5, 0.5, 0.4688, 0.5, 0.4688, 0.5, 0.2188, 0.5, 0.2188, 0.5, 0.1875, 0.5, 0.1875, 0.5, 0.9062, 0.5, 0.9062, 0.5, 0.875, 0.5, 0.875, 0.5, 0.625, 0.5, 0.625, 0.5, 0.5938, 0.5, 0.5938, 0.5, 0.3438, 0.5, 0.3438, 0.5, 0.3125, 0.5, 0.3125, 0.5, 0.0625, 0.5, 0.0625, 0.5, 0.03125, 0.5, 0.03125, 0.5, 0.75, 0.5, 0.75, 0.5, 0.7188, 0.5, 0.7188, 0.5, 0.4688, 0.5, 0.4688, 0.5, 0.4375, 0.5, 0.4375, 0.5, 0.1875, 0.5, 0.1875, 0.5, 0.1562, 0.5, 0.1562, 0.5, 0.875, 0.5, 0.875, 0.5, 0.8438, 0.5, 0.8438, 0.5, 0.5938, 0.5, 0.5938, 0.5, 0.5625, 0.5, 0.5625, 0.5, 0.3125, 0.5, 0.3125, 0.5, 0.2812, 0.5, 0.2812, 0.5, 1.0, 0.5, 1.0, 0.5, 0.9688, 0.5, 0.9688, 0.5, 0.03125, 0.5, 0.03125, 0.5, 0.0, 0.5, 0.0, 0.5, 0.7188, 0.5, 0.7188, 0.5, 0.6875, 0.5, 0.6875, 0.5, 0.4375, 0.5, 0.4375, 0.5, 0.4062, 0.5, 0.4062, 0.5, 0.1562, 0.5, 0.1562, 0.5, 0.125, 0.5, 0.125, 0.5, 0.8438, 0.5, 0.8438, 0.5, 0.8125, 0.5, 0.8125, 0.5, 0.5625, 0.5, 0.5625, 0.5, 0.5312, 0.5, 0.5312, 0.5, 0.2812, 0.5, 0.2812, 0.5, 0.25, 0.5, 0.25, 0.5, 0.9688, 0.5, 0.9688, 0.5, 0.9375, 0.5, 0.9375, 0.5, 0.6875, 0.5, 0.6875, 0.5, 0.6562, 0.5, 0.6562, 0.5, 0.4062, 0.5, 0.4062, 0.5, 0.375, 0.5, 0.375, 0.5, 0.5, 0.5, 0.5, 0.5, 0.4688, 0.5, 0.4688, 0.5, 0.9062, 0.5, 0.9062, 0.5, 0.875, 0.5, 0.875, 0.5, 0.0625, 0.5, 0.0625, 0.5, 0.03125, 0.5, 0.03125, 0.5, 0.4688, 0.5, 0.4688, 0.5, 0.4375, 0.5, 0.4375, 0.5, 0.875, 0.5, 0.875, 0.5, 0.8438, 0.5, 0.8438, 0.5, 0.03125, 0.5, 0.03125, 0.5, 0.0, 0.5, 0.0, 0.5, 0.4375, 0.5, 0.4375, 0.5, 0.4062, 0.5, 0.4062, 0.5, 0.8438, 0.5, 0.8438, 0.5, 0.8125, 0.5, 0.8125, 0.5, 0.4062, 0.5, 0.4062, 0.5, 0.375, 0.5, 0.375, 0.5, 0.8125, 0.5, 0.8125, 0.5, 0.7812, 0.5, 0.7812, 0.5, 0.375, 0.5, 0.375, 0.5, 0.3438, 0.5, 0.3438, 0.5, 0.7812, 0.5, 0.7812, 0.5, 0.75, 0.5, 0.75, 0.5, 0.3438, 0.5, 0.3438, 0.5, 0.3125, 0.5, 0.3125, 0.5, 0.75, 0.5, 0.75, 0.5, 0.7188, 0.5, 0.7188, 0.5, 0.3125, 0.5, 0.3125, 0.5, 0.2812, 0.5, 0.2812, 0.5, 0.7188, 0.5, 0.7188, 0.5, 0.6875, 0.5, 0.6875, 0.5, 0.2812, 0.5, 0.2812, 0.5, 0.25, 0.5, 0.25, 0.5, 0.6875, 0.5, 0.6875, 0.5, 0.6562, 0.5, 0.6562, 0.5, 0.25, 0.5, 0.25, 0.5, 0.2188, 0.5, 0.2188, 0.5, 0.6562, 0.5, 0.6562, 0.5, 0.625, 0.5, 0.625, 0.5, 0.2188, 0.5, 0.2188, 0.5, 0.1875, 0.5, 0.1875, 0.5, 0.625, 0.5, 0.625, 0.5, 0.5938, 0.5, 0.5938, 0.5, 0.1875, 0.5, 0.1875, 0.5, 0.1562, 0.5, 0.1562, 0.5, 0.5938, 0.5, 0.5938, 0.5, 0.5625, 0.5, 0.5625, 0.5, 1.0, 0.5, 1.0, 0.5, 0.9688, 0.5, 0.9688, 0.5, 0.1562, 0.5, 0.1562, 0.5, 0.125, 0.5, 0.125, 0.5, 0.5625, 0.5, 0.5625, 0.5, 0.5312, 0.5, 0.5312, 0.5, 0.9688, 0.5, 0.9688, 0.5, 0.9375, 0.5, 0.9375, 0.5, 0.125, 0.5, 0.125, 0.5, 0.09375, 0.5, 0.09375, 0.5, 0.5312, 0.5, 0.5312, 0.5, 0.5, 0.5, 0.5, 0.5, 0.9375, 0.5, 0.9375, 0.5, 0.9062, 0.5, 0.9062, 0.5, 0.3125, 0.5, 0.3125, 0.5, 0.2812, 0.5, 0.2812, 0.5, 0.8125, 0.5, 0.8125, 0.5, 0.7812, 0.5, 0.7812, 0.5, 0.375, 0.5, 0.375, 0.5, 0.3438, 0.5, 0.3438, 0.5, 0.7812, 0.5, 0.7812, 0.5, 0.75, 0.5, 0.75, 0.5, 0.3438, 0.5, 0.3438, 0.5, 0.3125, 0.5, 0.3125, 0.5, 0.75, 0.5, 0.75, 0.5, 0.7188, 0.5, 0.7188, 0.5, 0.3125, 0.5, 0.3125, 0.5, 0.2812, 0.5, 0.2812, 0.5, 0.7188, 0.5, 0.7188, 0.5, 0.6875, 0.5, 0.6875, 0.5, 0.2812, 0.5, 0.2812, 0.5, 0.25, 0.5, 0.25, 0.5, 0.6875, 0.5, 0.6875, 0.5, 0.6562, 0.5, 0.6562, 0.5, 0.25, 0.5, 0.25, 0.5, 0.2188, 0.5, 0.2188, 0.5, 0.6562, 0.5, 0.6562, 0.5, 0.625, 0.5, 0.625, 0.5, 0.2188, 0.5, 0.2188, 0.5, 0.1875, 0.5, 0.1875, 0.5, 0.625, 0.5, 0.625, 0.5, 0.5938, 0.5, 0.5938, 0.5, 0.1875, 0.5, 0.1875, 0.5, 0.1562, 0.5, 0.1562, 0.5, 0.5938, 0.5, 0.5938, 0.5, 0.5625, 0.5, 0.5625, 0.5, 1.0, 0.5, 1.0, 0.5, 0.9688, 0.5, 0.9688, 0.5, 0.1562, 0.5, 0.1562, 0.5, 0.125, 0.5, 0.125, 0.5, 0.5625, 0.5, 0.5625, 0.5, 0.5312, 0.5, 0.5312, 0.5, 0.9688, 0.5, 0.9688, 0.5, 0.9375, 0.5, 0.9375, 0.5, 0.125, 0.5, 0.125, 0.5, 0.09375, 0.5, 0.09375, 0.5, 0.5312, 0.5, 0.5312, 0.5, 0.5, 0.5, 0.5, 0.5, 0.9375, 0.5, 0.9375, 0.5, 0.9062, 0.5, 0.9062, 0.5, 0.09375, 0.5, 0.09375, 0.5, 0.0625, 0.5, 0.0625, 0.5, 0.5, 0.5, 0.5, 0.5, 0.4688, 0.5, 0.4688, 0.5, 0.9062, 0.5, 0.9062, 0.5, 0.875, 0.5, 0.875, 0.5, 0.0625, 0.5, 0.0625, 0.5, 0.03125, 0.5, 0.03125, 0.5, 0.4688, 0.5, 0.4688, 0.5, 0.4375, 0.5, 0.4375, 0.5, 0.875, 0.5, 0.875, 0.5, 0.8438, 0.5, 0.8438, 0.5, 0.03125, 0.5, 0.03125, 0.5, 0.0, 0.5, 0.0, 0.5, 0.4375, 0.5, 0.4375, 0.5, 0.4062, 0.5, 0.4062, 0.5, 0.8438, 0.5, 0.8438, 0.5, 0.8125, 0.5, 0.8125, 0.5, 0.2188, 0.5, 0.2188, 0.5, 0.1875, 0.5, 0.1875, 0.5, 0.7188, 0.5, 0.7188, 0.5, 0.6875, 0.5, 0.6875, 0.5, 0.2812, 0.5, 0.2812, 0.5, 0.25, 0.5, 0.25, 0.5, 0.6875, 0.5, 0.6875, 0.5, 0.6562, 0.5, 0.6562, 0.5, 0.25, 0.5, 0.25, 0.5, 0.2188, 0.5, 0.2188, 0.5, 0.6562, 0.5, 0.6562, 0.5, 0.625, 0.5, 0.625, 0.5, 0.2188, 0.5, 0.2188, 0.5, 0.1875, 0.5, 0.1875, 0.5, 0.625, 0.5, 0.625, 0.5, 0.5938, 0.5, 0.5938, 0.5, 0.1875, 0.5, 0.1875, 0.5, 0.1562, 0.5, 0.1562, 0.5, 0.5938, 0.5, 0.5938, 0.5, 0.5625, 0.5, 0.5625, 0.5, 1.0, 0.5, 1.0, 0.5, 0.9688, 0.5, 0.9688, 0.5, 0.1562, 0.5, 0.1562, 0.5, 0.125, 0.5, 0.125, 0.5, 0.5625, 0.5, 0.5625, 0.5, 0.5312, 0.5, 0.5312, 0.5, 0.9688, 0.5, 0.9688, 0.5, 0.9375, 0.5, 0.9375, 0.5, 0.125, 0.5, 0.125, 0.5, 0.09375, 0.5, 0.09375, 0.5, 0.5312, 0.5, 0.5312, 0.5, 0.5, 0.5, 0.5, 0.5, 0.9375, 0.5, 0.9375, 0.5, 0.9062, 0.5, 0.9062, 0.5, 0.09375, 0.5, 0.09375, 0.5, 0.0625, 0.5, 0.0625, 0.5, 0.5, 0.5, 0.5, 0.5, 0.4688, 0.5, 0.4688, 0.5, 0.9062, 0.5, 0.9062, 0.5, 0.875, 0.5, 0.875, 0.5, 0.0625, 0.5, 0.0625, 0.5, 0.03125, 0.5, 0.03125, 0.5, 0.4688, 0.5, 0.4688, 0.5, 0.4375, 0.5, 0.4375, 0.5, 0.875, 0.5, 0.875, 0.5, 0.8438, 0.5, 0.8438, 0.5, 0.03125, 0.5, 0.03125, 0.5, 0.0, 0.5, 0.0, 0.5, 0.4375, 0.5, 0.4375, 0.5, 0.4062, 0.5, 0.4062, 0.5, 0.8438, 0.5, 0.8438, 0.5, 0.8125, 0.5, 0.8125, 0.5, 0.4062, 0.5, 0.4062, 0.5, 0.375, 0.5, 0.375, 0.5, 0.8125, 0.5, 0.8125, 0.5, 0.7812, 0.5, 0.7812, 0.5, 0.375, 0.5, 0.375, 0.5, 0.3438, 0.5, 0.3438, 0.5, 0.7812, 0.5, 0.7812, 0.5, 0.75, 0.5, 0.75, 0.5, 0.3438, 0.5, 0.3438, 0.5, 0.3125, 0.5, 0.3125, 0.5, 0.75, 0.5, 0.75, 0.5, 0.7188, 0.5, 0.7188, 0.5, 0.9688, 0.5, 0.9688, 0.5, 0.9375, 0.5, 0.9375, 0.5, 0.625, 0.5, 0.625, 0.5, 0.5938, 0.5, 0.5938, 0.5, 0.1875, 0.5, 0.1875, 0.5, 0.1562, 0.5, 0.1562, 0.5, 0.5938, 0.5, 0.5938, 0.5, 0.5625, 0.5, 0.5625, 0.5, 1.0, 0.5, 1.0, 0.5, 0.9688, 0.5, 0.9688, 0.5, 0.1562, 0.5, 0.1562, 0.5, 0.125, 0.5, 0.125, 0.5, 0.5625, 0.5, 0.5625, 0.5, 0.5312, 0.5, 0.5312, 0.5, 0.9688, 0.5, 0.9688, 0.5, 0.9375, 0.5, 0.9375, 0.5, 0.125, 0.5, 0.125, 0.5, 0.09375, 0.5, 0.09375, 0.5, 0.5312, 0.5, 0.5312, 0.5, 0.5, 0.5, 0.5, 0.5, 0.9375, 0.5, 0.9375, 0.5, 0.9062, 0.5, 0.9062, 0.5, 0.09375, 0.5, 0.09375, 0.5, 0.0625, 0.5, 0.0625, 0.5, 0.5, 0.5, 0.5, 0.5, 0.4688, 0.5, 0.4688, 0.5, 0.9062, 0.5, 0.9062, 0.5, 0.875, 0.5, 0.875, 0.5, 0.0625, 0.5, 0.0625, 0.5, 0.03125, 0.5, 0.03125, 0.5, 0.4688, 0.5, 0.4688, 0.5, 0.4375, 0.5, 0.4375, 0.5, 0.875, 0.5, 0.875, 0.5, 0.8438, 0.5, 0.8438, 0.5, 0.03125, 0.5, 0.03125, 0.5, 0.0, 0.5, 0.0, 0.5, 0.4375, 0.5, 0.4375, 0.5, 0.4062, 0.5, 0.4062, 0.5, 0.8438, 0.5, 0.8438, 0.5, 0.8125, 0.5, 0.8125, 0.5, 0.4062, 0.5, 0.4062, 0.5, 0.375, 0.5, 0.375, 0.5, 0.8125, 0.5, 0.8125, 0.5, 0.7812, 0.5, 0.7812, 0.5, 0.375, 0.5, 0.375, 0.5, 0.3438, 0.5, 0.3438, 0.5, 0.7812, 0.5, 0.7812, 0.5, 0.75, 0.5, 0.75, 0.5, 0.3438, 0.5, 0.3438, 0.5, 0.3125, 0.5, 0.3125, 0.5, 0.75, 0.5, 0.75, 0.5, 0.7188, 0.5, 0.7188, 0.5, 0.3125, 0.5, 0.3125, 0.5, 0.2812, 0.5, 0.2812, 0.5, 0.7188, 0.5, 0.7188, 0.5, 0.6875, 0.5, 0.6875, 0.5, 0.2812, 0.5, 0.2812, 0.5, 0.25, 0.5, 0.25, 0.5, 0.6875, 0.5, 0.6875, 0.5, 0.6562, 0.5, 0.6562, 0.5, 0.25, 0.5, 0.25, 0.5, 0.2188, 0.5, 0.2188, 0.5, 0.6562, 0.5, 0.6562, 0.5, 0.625, 0.5, 0.625, 0.5, 0.875, 0.5, 0.875, 0.5, 0.8438, 0.5, 0.8438, 0.5, 0.125, 0.5, 0.125, 0.5, 0.09375, 0.5, 0.09375, 0.5, 0.5312, 0.5, 0.5312, 0.5, 0.5, 0.5, 0.5, 0.5, 0.9375, 0.5, 0.9375, 0.5, 0.9062, 0.5, 0.9062, 0.5, 0.09375, 0.5, 0.09375, 0.5, 0.0625, 0.5, 0.0625, 0.5, 0.5, 0.5, 0.5, 0.5, 0.4688, 0.5, 0.4688, 0.5, 0.9062, 0.5, 0.9062, 0.5, 0.875, 0.5, 0.875, 0.5, 0.0625, 0.5, 0.0625, 0.5, 0.03125, 0.5, 0.03125, 0.5, 0.4688, 0.5, 0.4688, 0.5, 0.4375, 0.5, 0.4375, 0.5, 0.875, 0.5, 0.875, 0.5, 0.8438, 0.5, 0.8438, 0.5, 0.03125, 0.5, 0.03125, 0.5, 0.0, 0.5, 0.0, 0.5, 0.4375, 0.5, 0.4375, 0.5, 0.4062, 0.5, 0.4062, 0.5, 0.8438, 0.5, 0.8438, 0.5, 0.8125, 0.5, 0.8125, 0.5, 0.4062, 0.5, 0.4062, 0.5, 0.375, 0.5, 0.375, 0.5, 0.8125, 0.5, 0.8125, 0.5, 0.7812, 0.5, 0.7812, 0.5, 0.375, 0.5, 0.375, 0.5, 0.3438, 0.5, 0.3438, 0.5, 0.7812, 0.5, 0.7812, 0.5, 0.75, 0.5, 0.75, 0.5, 0.3438, 0.5, 0.3438, 0.5, 0.3125, 0.5, 0.3125, 0.5, 0.75, 0.5, 0.75, 0.5, 0.7188, 0.5, 0.7188, 0.5, 0.3125, 0.5, 0.3125, 0.5, 0.2812, 0.5, 0.2812, 0.5, 0.7188, 0.5, 0.7188, 0.5, 0.6875, 0.5, 0.6875, 0.5, 0.2812, 0.5, 0.2812, 0.5, 0.25, 0.5, 0.25, 0.5, 0.6875, 0.5, 0.6875, 0.5, 0.6562, 0.5, 0.6562, 0.5, 0.25, 0.5, 0.25, 0.5, 0.2188, 0.5, 0.2188, 0.5, 0.6562, 0.5, 0.6562, 0.5, 0.625, 0.5, 0.625, 0.5, 0.2188, 0.5, 0.2188, 0.5, 0.1875, 0.5, 0.1875, 0.5, 0.625, 0.5, 0.625, 0.5, 0.5938, 0.5, 0.5938, 0.5, 0.1875, 0.5, 0.1875, 0.5, 0.1562, 0.5, 0.1562, 0.5, 0.5938, 0.5, 0.5938, 0.5, 0.5625, 0.5, 0.5625, 0.5, 1.0, 0.5, 1.0, 0.5, 0.9688, 0.5, 0.9688, 0.5, 0.1562, 0.5, 0.1562, 0.5, 0.125, 0.5, 0.125, 0.5, 0.5625, 0.5, 0.5625, 0.5, 0.5312, 0.5, 0.5312, 0.5, 0.75, 0.49, 0.7032, 0.4854, 0.6582, 0.4717, 0.6167, 0.4496, 0.5803, 0.4197, 0.5504, 0.3833, 0.5283, 0.3418, 0.5146, 0.2968, 0.51, 0.25, 0.5146, 0.2032, 0.5283, 0.1582, 0.5504, 0.1167, 0.5803, 0.08029, 0.6167, 0.05045, 0.6582, 0.02827, 0.7032, 0.01461, 0.75, 0.01, 0.7968, 0.01461, 0.8418, 0.02827, 0.8833, 0.05045, 0.9197, 0.08029, 0.9496, 0.1167, 0.9717, 0.1582, 0.9854, 0.2032, 0.99, 0.25, 0.9854, 0.2968, 0.9717, 0.3418, 0.9496, 0.3833, 0.9197, 0.4197, 0.8833, 0.4496, 0.8418, 0.4717, 0.7968, 0.4854, 0.03125, 0.5, 0.03125, 0.5, 0.0, 0.5, 0.0, 0.5, 0.4375, 0.5, 0.4375, 0.5, 0.4062, 0.5, 0.4062, 0.5, 0.8438, 0.5, 0.8438, 0.5, 0.8125, 0.5, 0.8125, 0.5, 0.4062, 0.5, 0.4062, 0.5, 0.375, 0.5, 0.375, 0.5, 0.8125, 0.5, 0.8125, 0.5, 0.7812, 0.5, 0.7812, 0.5, 0.375, 0.5, 0.375, 0.5, 0.3438, 0.5, 0.3438, 0.5, 0.7812, 0.5, 0.7812, 0.5, 0.75, 0.5, 0.75, 0.5, 0.3438, 0.5, 0.3438, 0.5, 0.3125, 0.5, 0.3125, 0.5, 0.75, 0.5, 0.75, 0.5, 0.7188, 0.5, 0.7188, 0.5, 0.3125, 0.5, 0.3125, 0.5, 0.2812, 0.5, 0.2812, 0.5, 0.7188, 0.5, 0.7188, 0.5, 0.6875, 0.5, 0.6875, 0.5, 0.2812, 0.5, 0.2812, 0.5, 0.25, 0.5, 0.25, 0.5, 0.6875, 0.5, 0.6875, 0.5, 0.6562, 0.5, 0.6562, 0.5, 0.25, 0.5, 0.25, 0.5, 0.2188, 0.5, 0.2188, 0.5, 0.6562, 0.5, 0.6562, 0.5, 0.625, 0.5, 0.625, 0.5, 0.2188, 0.5, 0.2188, 0.5, 0.1875, 0.5, 0.1875, 0.5, 0.625, 0.5, 0.625, 0.5, 0.5938, 0.5, 0.5938, 0.5, 0.1875, 0.5, 0.1875, 0.5, 0.1562, 0.5, 0.1562, 0.5, 0.5938, 0.5, 0.5938, 0.5, 0.5625, 0.5, 0.5625, 0.5, 1.0, 0.5, 1.0, 0.5, 0.9688, 0.5, 0.9688, 0.5, 0.1562, 0.5, 0.1562, 0.5, 0.125, 0.5, 0.125, 0.5, 0.5625, 0.5, 0.5625, 0.5, 0.5312, 0.5, 0.5312, 0.5, 0.9688, 0.5, 0.9688, 0.5, 0.9375, 0.5, 0.9375, 0.5, 0.125, 0.5, 0.125, 0.5, 0.09375, 0.5, 0.09375, 0.5, 0.5312, 0.5, 0.5312, 0.5, 0.5, 0.5, 0.5, 0.5, 0.9375, 0.5, 0.9375, 0.5, 0.9062, 0.5, 0.9062, 0.5, 0.09375, 0.5, 0.09375, 0.5, 0.0625, 0.5, 0.0625, 0.5, 0.5, 0.5, 0.5, 0.5, 0.4688, 0.5, 0.4688, 0.5, 0.9062, 0.5, 0.9062, 0.5, 0.875, 0.5, 0.875, 0.5, 0.0625, 0.5, 0.0625, 0.5, 0.03125, 0.5, 0.03125, 0.5, 0.4688, 0.5, 0.4688, 0.5, 0.4375, 0.5, 0.4375, 0.5, 0.2188, 0.9401, 0.2188, 0.9401, 0.25, 0.9401, 0.25, 0.9401, 0.3125, 0.9597, 0.3125, 0.9597, 0.2812, 0.9597, 0.2812, 0.9597, 0.25, 0.9401, 0.25, 0.9401, 0.2813, 0.9401, 0.2813, 0.9401, 0.2812, 0.9597, 0.2812, 0.9597, 0.25, 0.9597, 0.25, 0.9597, 0.2813, 0.9401, 0.2813, 0.9401, 0.3125, 0.9401, 0.3125, 0.9401, 0.25, 0.9597, 0.25, 0.9597, 0.2188, 0.9597, 0.2188, 0.9597, 0.3125, 0.9401, 0.3125, 0.9401, 0.3438, 0.9401, 0.3438, 0.9401, 0.2188, 0.9597, 0.2188, 0.9597, 0.1875, 0.9597, 0.1875, 0.9597, 0.3438, 0.9401, 0.3438, 0.9401, 0.375, 0.9401, 0.375, 0.9401, 0.1875, 0.9597, 0.1875, 0.9597, 0.1562, 0.9597, 0.1562, 0.9597, 1.0, 0.9597, 1.0, 0.9597, 0.9688, 0.9597, 0.9688, 0.9597, 0.375, 0.9401, 0.375, 0.9401, 0.4063, 0.9401, 0.4063, 0.9401, 0.1562, 0.9597, 0.1562, 0.9597, 0.125, 0.9597, 0.125, 0.9597, 0.9688, 0.9597, 0.9688, 0.9597, 0.9375, 0.9597, 0.9375, 0.9597, 0.4063, 0.9401, 0.4063, 0.9401, 0.4375, 0.9401, 0.4375, 0.9401, 0.125, 0.9597, 0.125, 0.9597, 0.09375, 0.9597, 0.09375, 0.9597, 0.9375, 0.9597, 0.9375, 0.9597, 0.9062, 0.9597, 0.9062, 0.9597, 0.4375, 0.9401, 0.4375, 0.9401, 0.4688, 0.9401, 0.4688, 0.9401, 0.09375, 0.9597, 0.09375, 0.9597, 0.0625, 0.9597, 0.0625, 0.9597, 0.9062, 0.9597, 0.9062, 0.9597, 0.875, 0.9597, 0.875, 0.9597, 0.4688, 0.9401, 0.4688, 0.9401, 0.5, 0.9401, 0.5, 0.9401, 0.0625, 0.9597, 0.0625, 0.9597, 0.03125, 0.9597, 0.03125, 0.9597, 0.875, 0.9597, 0.875, 0.9597, 0.8438, 0.9597, 0.8438, 0.9597, 0.5, 0.9401, 0.5, 0.9401, 0.5312, 0.9401, 0.5312, 0.9401, 0.03125, 0.9597, 0.03125, 0.9597, 0.0, 0.9597, 0.0, 0.9597, 0.8438, 0.9597, 0.8438, 0.9597, 0.8125, 0.9597, 0.8125, 0.9597, 0.5312, 0.9401, 0.5312, 0.9401, 0.5625, 0.9401, 0.5625, 0.9401, 0.8125, 0.9597, 0.8125, 0.9597, 0.7812, 0.9597, 0.7812, 0.9597, 0.5625, 0.9401, 0.5625, 0.9401, 0.5938, 0.9401, 0.5938, 0.9401, 0.7812, 0.9597, 0.7812, 0.9597, 0.75, 0.9597, 0.75, 0.9597, 0.5938, 0.9401, 0.5938, 0.9401, 0.625, 0.9401, 0.625, 0.9401, 0.75, 0.9597, 0.75, 0.9597, 0.7188, 0.9597, 0.7188, 0.9597, 1.0, 0.9332, 0.9688, 0.9332, 0.9688, 0.9401, 1.0, 0.9401, 0.9688, 0.9332, 0.9375, 0.9332, 0.9375, 0.9401, 0.9688, 0.9401, 0.9375, 0.9332, 0.9063, 0.9332, 0.9063, 0.9401, 0.9375, 0.9401, 0.9063, 0.9332, 0.875, 0.9332, 0.875, 0.9401, 0.9063, 0.9401, 0.875, 0.9332, 0.8437, 0.9332, 0.8438, 0.9401, 0.875, 0.9401, 0.8437, 0.9332, 0.8125, 0.9332, 0.8125, 0.9401, 0.8438, 0.9401, 0.8125, 0.9332, 0.7813, 0.9332, 0.7813, 0.9401, 0.8125, 0.9401, 0.7813, 0.9332, 0.75, 0.9332, 0.75, 0.9401, 0.7813, 0.9401, 0.75, 0.9332, 0.7188, 0.9332, 0.7188, 0.9401, 0.75, 0.9401, 0.7188, 0.9332, 0.6875, 0.9332, 0.6875, 0.9401, 0.7188, 0.9401, 0.6875, 0.9332, 0.6563, 0.9332, 0.6563, 0.9401, 0.6875, 0.9401, 0.6563, 0.9332, 0.625, 0.9332, 0.625, 0.9401, 0.6563, 0.9401, 0.625, 0.9332, 0.5938, 0.9332, 0.5938, 0.9401, 0.625, 0.9401, 0.5938, 0.9332, 0.5625, 0.9332, 0.5625, 0.9401, 0.5938, 0.9401, 0.5625, 0.9332, 0.5312, 0.9332, 0.5312, 0.9401, 0.5625, 0.9401, 0.5312, 0.9332, 0.5, 0.9332, 0.5, 0.9401, 0.5312, 0.9401, 0.5, 0.9332, 0.4688, 0.9332, 0.4688, 0.9401, 0.5, 0.9401, 0.4688, 0.9332, 0.4375, 0.9332, 0.4375, 0.9401, 0.4688, 0.9401, 0.4375, 0.9332, 0.4063, 0.9332, 0.4063, 0.9401, 0.4375, 0.9401, 0.4063, 0.9332, 0.375, 0.9332, 0.375, 0.9401, 0.4063, 0.9401, 0.375, 0.9332, 0.3438, 0.9332, 0.3438, 0.9401, 0.375, 0.9401, 0.3438, 0.9332, 0.3125, 0.9332, 0.3125, 0.9401, 0.3438, 0.9401, 0.3125, 0.9332, 0.2813, 0.9332, 0.2813, 0.9401, 0.3125, 0.9401, 0.2813, 0.9332, 0.25, 0.9332, 0.25, 0.9401, 0.2813, 0.9401, 0.25, 0.9332, 0.2188, 0.9332, 0.2188, 0.9401, 0.25, 0.9401, 0.2188, 0.9332, 0.1875, 0.9332, 0.1875, 0.9401, 0.2188, 0.9401, 0.1875, 0.9332, 0.1562, 0.9332, 0.1562, 0.9401, 0.1875, 0.9401, 0.1562, 0.9332, 0.125, 0.9332, 0.125, 0.9401, 0.1562, 0.9401, 0.125, 0.9332, 0.09375, 0.9332, 0.09375, 0.9401, 0.125, 0.9401, 0.09375, 0.9332, 0.0625, 0.9332, 0.0625, 0.9401, 0.09375, 0.9401, 0.0625, 0.9332, 0.03125, 0.9332, 0.03125, 0.9401, 0.0625, 0.9401, 0.03125, 0.9332, 0.0, 0.9332, 0.0, 0.9401, 0.03125, 0.9401, 0.03125, 0.9401, 0.0, 0.9401, 0.0, 0.9597, 0.03125, 0.9597, 0.0625, 0.9401, 0.03125, 0.9401, 0.03125, 0.9597, 0.0625, 0.9597, 0.09375, 0.9401, 0.0625, 0.9401, 0.0625, 0.9597, 0.09375, 0.9597, 0.125, 0.9401, 0.09375, 0.9401, 0.09375, 0.9597, 0.125, 0.9597, 0.1562, 0.9401, 0.125, 0.9401, 0.125, 0.9597, 0.1562, 0.9597, 0.1875, 0.9401, 0.1562, 0.9401, 0.1562, 0.9597, 0.1875, 0.9597, 0.2188, 0.9401, 0.1875, 0.9401, 0.1875, 0.9597, 0.2188, 0.9597, 0.25, 0.9401, 0.2188, 0.9401, 0.2188, 0.9597, 0.25, 0.9597, 0.2813, 0.9401, 0.25, 0.9401, 0.25, 0.9597, 0.2812, 0.9597, 0.3125, 0.9401, 0.2813, 0.9401, 0.2812, 0.9597, 0.3125, 0.9597, 0.3438, 0.9401, 0.3125, 0.9401, 0.3125, 0.9597, 0.3438, 0.9597, 0.375, 0.9401, 0.3438, 0.9401, 0.3438, 0.9597, 0.375, 0.9597, 0.4063, 0.9401, 0.375, 0.9401, 0.375, 0.9597, 0.4063, 0.9597, 0.4375, 0.9401, 0.4063, 0.9401, 0.4063, 0.9597, 0.4375, 0.9597, 0.4688, 0.9401, 0.4375, 0.9401, 0.4375, 0.9597, 0.4688, 0.9597, 0.5, 0.9401, 0.4688, 0.9401, 0.4688, 0.9597, 0.5, 0.9597, 0.5312, 0.9401, 0.5, 0.9401, 0.5, 0.9597, 0.5312, 0.9597, 0.5625, 0.9401, 0.5312, 0.9401, 0.5312, 0.9597, 0.5625, 0.9597, 0.5938, 0.9401, 0.5625, 0.9401, 0.5625, 0.9597, 0.5938, 0.9597, 0.625, 0.9401, 0.5938, 0.9401, 0.5938, 0.9597, 0.625, 0.9597, 0.6563, 0.9401, 0.625, 0.9401, 0.625, 0.9597, 0.6563, 0.9597, 0.6875, 0.9401, 0.6563, 0.9401, 0.6563, 0.9597, 0.6875, 0.9597, 0.7188, 0.9401, 0.6875, 0.9401, 0.6875, 0.9597, 0.7188, 0.9597, 0.75, 0.9401, 0.7188, 0.9401, 0.7188, 0.9597, 0.75, 0.9597, 0.7813, 0.9401, 0.75, 0.9401, 0.75, 0.9597, 0.7812, 0.9597, 0.8125, 0.9401, 0.7813, 0.9401, 0.7812, 0.9597, 0.8125, 0.9597, 0.8438, 0.9401, 0.8125, 0.9401, 0.8125, 0.9597, 0.8438, 0.9597, 0.875, 0.9401, 0.8438, 0.9401, 0.8438, 0.9597, 0.875, 0.9597, 0.9063, 0.9401, 0.875, 0.9401, 0.875, 0.9597, 0.9062, 0.9597, 0.9375, 0.9401, 0.9063, 0.9401, 0.9062, 0.9597, 0.9375, 0.9597, 0.9688, 0.9401, 0.9375, 0.9401, 0.9375, 0.9597, 0.9688, 0.9597, 1.0, 0.9401, 0.9688, 0.9401, 0.9688, 0.9597, 1.0, 0.9597, 0.3438, 0.9597, 0.3438, 0.9597, 0.3125, 0.9597, 0.3125, 0.9597, 0.1875, 0.9401, 0.1875, 0.9401, 0.2188, 0.9401, 0.2188, 0.9401, 0.375, 0.9597, 0.375, 0.9597, 0.3438, 0.9597, 0.3438, 0.9597, 0.1562, 0.9401, 0.1562, 0.9401, 0.1875, 0.9401, 0.1875, 0.9401, 0.9688, 0.9401, 0.9688, 0.9401, 1.0, 0.9401, 1.0, 0.9401, 0.4063, 0.9597, 0.4063, 0.9597, 0.375, 0.9597, 0.375, 0.9597, 0.125, 0.9401, 0.125, 0.9401, 0.1562, 0.9401, 0.1562, 0.9401, 0.9375, 0.9401, 0.9375, 0.9401, 0.9688, 0.9401, 0.9688, 0.9401, 0.4375, 0.9597, 0.4375, 0.9597, 0.4063, 0.9597, 0.4063, 0.9597, 0.09375, 0.9401, 0.09375, 0.9401, 0.125, 0.9401, 0.125, 0.9401, 0.9063, 0.9401, 0.9063, 0.9401, 0.9375, 0.9401, 0.9375, 0.9401, 0.4688, 0.9597, 0.4688, 0.9597, 0.4375, 0.9597, 0.4375, 0.9597, 0.0625, 0.9401, 0.0625, 0.9401, 0.09375, 0.9401, 0.09375, 0.9401, 0.875, 0.9401, 0.875, 0.9401, 0.9063, 0.9401, 0.9063, 0.9401, 0.5, 0.9597, 0.5, 0.9597, 0.4688, 0.9597, 0.4688, 0.9597, 0.03125, 0.9401, 0.03125, 0.9401, 0.0625, 0.9401, 0.0625, 0.9401, 0.8438, 0.9401, 0.8438, 0.9401, 0.875, 0.9401, 0.875, 0.9401, 0.5312, 0.9597, 0.5312, 0.9597, 0.5, 0.9597, 0.5, 0.9597, 0.0, 0.9401, 0.0, 0.9401, 0.03125, 0.9401, 0.03125, 0.9401, 0.8125, 0.9401, 0.8125, 0.9401, 0.8438, 0.9401, 0.8438, 0.9401, 0.5625, 0.9597, 0.5625, 0.9597, 0.5312, 0.9597, 0.5312, 0.9597, 0.7813, 0.9401, 0.7813, 0.9401, 0.8125, 0.9401, 0.8125, 0.9401, 0.5938, 0.9597, 0.5938, 0.9597, 0.5625, 0.9597, 0.5625, 0.9597, 0.75, 0.9401, 0.75, 0.9401, 0.7813, 0.9401, 0.7813, 0.9401, 0.625, 0.9597, 0.625, 0.9597, 0.5938, 0.9597, 0.5938, 0.9597, 0.7188, 0.9401, 0.7188, 0.9401, 0.75, 0.9401, 0.75, 0.9401, 0.6563, 0.9597, 0.6563, 0.9597, 0.625, 0.9597, 0.625, 0.9597, 0.6875, 0.9401, 0.6875, 0.9401, 0.7188, 0.9401, 0.7188, 0.9401, 0.6875, 0.9597, 0.6875, 0.9597, 0.6563, 0.9597, 0.6563, 0.9597, 0.6563, 0.9401, 0.6563, 0.9401, 0.6875, 0.9401, 0.6875, 0.9401, 0.7188, 0.9597, 0.7188, 0.9597, 0.6875, 0.9597, 0.6875, 0.9597, 0.625, 0.9401, 0.625, 0.9401, 0.6563, 0.9401, 0.6563, 0.9401, 0.03125, 0.5, 0.0, 0.5, 0.0, 0.9332, 0.03125, 0.9332, 0.0625, 0.5, 0.03125, 0.5, 0.03125, 0.9332, 0.0625, 0.9332, 0.09375, 0.5, 0.0625, 0.5, 0.0625, 0.9332, 0.09375, 0.9332, 0.125, 0.5, 0.09375, 0.5, 0.09375, 0.9332, 0.125, 0.9332, 0.1562, 0.5, 0.125, 0.5, 0.125, 0.9332, 0.1562, 0.9332, 0.1875, 0.5, 0.1562, 0.5, 0.1562, 0.9332, 0.1875, 0.9332, 0.2188, 0.5, 0.1875, 0.5, 0.1875, 0.9332, 0.2188, 0.9332, 0.25, 0.5, 0.2188, 0.5, 0.2188, 0.9332, 0.25, 0.9332, 0.2812, 0.5, 0.25, 0.5, 0.25, 0.9332, 0.2813, 0.9332, 0.3125, 0.5, 0.2812, 0.5, 0.2813, 0.9332, 0.3125, 0.9332, 0.3438, 0.5, 0.3125, 0.5, 0.3125, 0.9332, 0.3438, 0.9332, 0.375, 0.5, 0.3438, 0.5, 0.3438, 0.9332, 0.375, 0.9332, 0.4062, 0.5, 0.375, 0.5, 0.375, 0.9332, 0.4063, 0.9332, 0.4375, 0.5, 0.4062, 0.5, 0.4063, 0.9332, 0.4375, 0.9332, 0.4688, 0.5, 0.4375, 0.5, 0.4375, 0.9332, 0.4688, 0.9332, 0.5, 0.5, 0.4688, 0.5, 0.4688, 0.9332, 0.5, 0.9332, 0.5312, 0.5, 0.5, 0.5, 0.5, 0.9332, 0.5312, 0.9332, 0.5625, 0.5, 0.5312, 0.5, 0.5312, 0.9332, 0.5625, 0.9332, 0.5938, 0.5, 0.5625, 0.5, 0.5625, 0.9332, 0.5938, 0.9332, 0.625, 0.5, 0.5938, 0.5, 0.5938, 0.9332, 0.625, 0.9332, 0.6562, 0.5, 0.625, 0.5, 0.625, 0.9332, 0.6563, 0.9332, 0.6875, 0.5, 0.6562, 0.5, 0.6563, 0.9332, 0.6875, 0.9332, 0.7188, 0.5, 0.6875, 0.5, 0.6875, 0.9332, 0.7188, 0.9332, 0.75, 0.5, 0.7188, 0.5, 0.7188, 0.9332, 0.75, 0.9332, 0.7812, 0.5, 0.75, 0.5, 0.75, 0.9332, 0.7813, 0.9332, 0.8125, 0.5, 0.7812, 0.5, 0.7813, 0.9332, 0.8125, 0.9332, 0.8438, 0.5, 0.8125, 0.5, 0.8125, 0.9332, 0.8437, 0.9332, 0.875, 0.5, 0.8438, 0.5, 0.8437, 0.9332, 0.875, 0.9332, 0.9062, 0.5, 0.875, 0.5, 0.875, 0.9332, 0.9063, 0.9332, 0.9375, 0.5, 0.9062, 0.5, 0.9063, 0.9332, 0.9375, 0.9332, 0.9688, 0.5, 0.9375, 0.5, 0.9375, 0.9332, 0.9688, 0.9332, 1.0, 0.5, 0.9688, 0.5, 0.9688, 0.9332, 1.0, 0.9332, 0.03125, 0.9597, 0.0, 0.9597, 0.0, 0.9644, 0.03125, 0.9644, 0.03125, 0.9644, 0.0, 0.9644, 0.0, 0.9952, 0.03125, 0.9952, 0.0625, 0.9597, 0.03125, 0.9597, 0.03125, 0.9644, 0.0625, 0.9644, 0.0625, 0.9644, 0.03125, 0.9644, 0.03125, 0.9952, 0.0625, 0.9952, 0.09375, 0.9597, 0.0625, 0.9597, 0.0625, 0.9644, 0.09375, 0.9644, 0.09375, 0.9644, 0.0625, 0.9644, 0.0625, 0.9952, 0.09375, 0.9952, 0.125, 0.9597, 0.09375, 0.9597, 0.09375, 0.9644, 0.125, 0.9644, 0.125, 0.9644, 0.09375, 0.9644, 0.09375, 0.9952, 0.125, 0.9952, 0.1562, 0.9597, 0.125, 0.9597, 0.125, 0.9644, 0.1562, 0.9644, 0.1562, 0.9644, 0.125, 0.9644, 0.125, 0.9952, 0.1562, 0.9952, 0.1875, 0.9597, 0.1562, 0.9597, 0.1562, 0.9644, 0.1875, 0.9644, 0.1875, 0.9644, 0.1562, 0.9644, 0.1562, 0.9952, 0.1875, 0.9952, 0.2188, 0.9597, 0.1875, 0.9597, 0.1875, 0.9644, 0.2188, 0.9644, 0.2188, 0.9644, 0.1875, 0.9644, 0.1875, 0.9952, 0.2188, 0.9952, 0.25, 0.9597, 0.2188, 0.9597, 0.2188, 0.9644, 0.25, 0.9644, 0.25, 0.9644, 0.2188, 0.9644, 0.2188, 0.9952, 0.25, 0.9952, 0.2812, 0.9597, 0.25, 0.9597, 0.25, 0.9644, 0.2812, 0.9644, 0.2812, 0.9644, 0.25, 0.9644, 0.25, 0.9952, 0.2812, 0.9952, 0.3125, 0.9597, 0.2812, 0.9597, 0.2812, 0.9644, 0.3125, 0.9644, 0.3125, 0.9644, 0.2812, 0.9644, 0.2812, 0.9952, 0.3125, 0.9952, 0.3438, 0.9597, 0.3125, 0.9597, 0.3125, 0.9644, 0.3438, 0.9644, 0.3438, 0.9644, 0.3125, 0.9644, 0.3125, 0.9952, 0.3438, 0.9952, 0.375, 0.9597, 0.3438, 0.9597, 0.3438, 0.9644, 0.375, 0.9644, 0.375, 0.9644, 0.3438, 0.9644, 0.3438, 0.9952, 0.375, 0.9952, 0.4063, 0.9597, 0.375, 0.9597, 0.375, 0.9644, 0.4063, 0.9644, 0.4063, 0.9644, 0.375, 0.9644, 0.375, 0.9952, 0.4062, 0.9952, 0.4375, 0.9597, 0.4063, 0.9597, 0.4063, 0.9644, 0.4375, 0.9644, 0.4375, 0.9644, 0.4063, 0.9644, 0.4062, 0.9952, 0.4375, 0.9952, 0.4688, 0.9597, 0.4375, 0.9597, 0.4375, 0.9644, 0.4688, 0.9644, 0.4688, 0.9644, 0.4375, 0.9644, 0.4375, 0.9952, 0.4688, 0.9952, 0.5, 0.9597, 0.4688, 0.9597, 0.4688, 0.9644, 0.5, 0.9644, 0.5, 0.9644, 0.4688, 0.9644, 0.4688, 0.9952, 0.5, 0.9952, 0.5312, 0.9597, 0.5, 0.9597, 0.5, 0.9644, 0.5312, 0.9644, 0.5312, 0.9644, 0.5, 0.9644, 0.5, 0.9952, 0.5312, 0.9952, 0.5625, 0.9597, 0.5312, 0.9597, 0.5312, 0.9644, 0.5625, 0.9644, 0.5625, 0.9644, 0.5312, 0.9644, 0.5312, 0.9952, 0.5625, 0.9952, 0.5938, 0.9597, 0.5625, 0.9597, 0.5625, 0.9644, 0.5938, 0.9644, 0.5938, 0.9644, 0.5625, 0.9644, 0.5625, 0.9952, 0.5938, 0.9952, 0.625, 0.9597, 0.5938, 0.9597, 0.5938, 0.9644, 0.625, 0.9644, 0.625, 0.9644, 0.5938, 0.9644, 0.5938, 0.9952, 0.625, 0.9952, 0.6563, 0.9597, 0.625, 0.9597, 0.625, 0.9644, 0.6562, 0.9644, 0.6562, 0.9644, 0.625, 0.9644, 0.625, 0.9952, 0.6562, 0.9952, 0.6875, 0.9597, 0.6563, 0.9597, 0.6562, 0.9644, 0.6875, 0.9644, 0.6875, 0.9644, 0.6562, 0.9644, 0.6562, 0.9952, 0.6875, 0.9952, 0.7188, 0.9597, 0.6875, 0.9597, 0.6875, 0.9644, 0.7188, 0.9644, 0.7188, 0.9644, 0.6875, 0.9644, 0.6875, 0.9952, 0.7188, 0.9952, 0.75, 0.9597, 0.7188, 0.9597, 0.7188, 0.9644, 0.75, 0.9644, 0.75, 0.9644, 0.7188, 0.9644, 0.7188, 0.9952, 0.75, 0.9952, 0.7812, 0.9597, 0.75, 0.9597, 0.75, 0.9644, 0.7812, 0.9644, 0.7812, 0.9644, 0.75, 0.9644, 0.75, 0.9952, 0.7813, 0.9952, 0.8125, 0.9597, 0.7812, 0.9597, 0.7812, 0.9644, 0.8125, 0.9644, 0.8125, 0.9644, 0.7812, 0.9644, 0.7813, 0.9952, 0.8125, 0.9952, 0.8438, 0.9597, 0.8125, 0.9597, 0.8125, 0.9644, 0.8438, 0.9644, 0.8438, 0.9644, 0.8125, 0.9644, 0.8125, 0.9952, 0.8438, 0.9952, 0.875, 0.9597, 0.8438, 0.9597, 0.8438, 0.9644, 0.875, 0.9644, 0.875, 0.9644, 0.8438, 0.9644, 0.8438, 0.9952, 0.875, 0.9952, 0.9062, 0.9597, 0.875, 0.9597, 0.875, 0.9644, 0.9062, 0.9644, 0.9062, 0.9644, 0.875, 0.9644, 0.875, 0.9952, 0.9062, 0.9952, 0.9375, 0.9597, 0.9062, 0.9597, 0.9062, 0.9644, 0.9375, 0.9644, 0.9375, 0.9644, 0.9062, 0.9644, 0.9062, 0.9952, 0.9375, 0.9952, 0.9688, 0.9597, 0.9375, 0.9597, 0.9375, 0.9644, 0.9688, 0.9644, 0.9688, 0.9644, 0.9375, 0.9644, 0.9375, 0.9952, 0.9688, 0.9952, 1.0, 0.9597, 0.9688, 0.9597, 0.9688, 0.9644, 1.0, 0.9644, 1.0, 0.9644, 0.9688, 0.9644, 0.9688, 0.9952, 1.0, 0.9952, 0.5938, 1.0, 0.5938, 1.0, 0.625, 1.0, 0.625, 1.0, 0.3125, 1.0, 0.3125, 1.0, 0.3438, 1.0, 0.3438, 1.0, 0.03125, 1.0, 0.03125, 1.0, 0.0625, 1.0, 0.0625, 1.0, 0.7188, 1.0, 0.7188, 1.0, 0.75, 1.0, 0.75, 1.0, 0.4375, 1.0, 0.4375, 1.0, 0.4688, 1.0, 0.4688, 1.0, 0.1562, 1.0, 0.1562, 1.0, 0.1875, 1.0, 0.1875, 1.0, 0.8438, 1.0, 0.8438, 1.0, 0.875, 1.0, 0.875, 1.0, 0.5625, 1.0, 0.5625, 1.0, 0.5938, 1.0, 0.5938, 1.0, 0.2812, 1.0, 0.2812, 1.0, 0.3125, 1.0, 0.3125, 1.0, 0.9688, 1.0, 0.9688, 1.0, 1.0, 1.0, 1.0, 1.0, 0.0, 1.0, 0.0, 1.0, 0.03125, 1.0, 0.03125, 1.0, 0.6875, 1.0, 0.6875, 1.0, 0.7188, 1.0, 0.7188, 1.0, 0.4062, 1.0, 0.4062, 1.0, 0.4375, 1.0, 0.4375, 1.0, 0.125, 1.0, 0.125, 1.0, 0.1562, 1.0, 0.1562, 1.0, 0.8125, 1.0, 0.8125, 1.0, 0.8438, 1.0, 0.8438, 1.0, 0.5312, 1.0, 0.5312, 1.0, 0.5625, 1.0, 0.5625, 1.0, 0.25, 1.0, 0.25, 1.0, 0.2812, 1.0, 0.2812, 1.0, 0.9375, 1.0, 0.9375, 1.0, 0.9688, 1.0, 0.9688, 1.0, 0.6562, 1.0, 0.6562, 1.0, 0.6875, 1.0, 0.6875, 1.0, 0.375, 1.0, 0.375, 1.0, 0.4062, 1.0, 0.4062, 1.0, 0.09375, 1.0, 0.09375, 1.0, 0.125, 1.0, 0.125, 1.0, 0.7812, 1.0, 0.7812, 1.0, 0.8125, 1.0, 0.8125, 1.0, 0.5, 1.0, 0.5, 1.0, 0.5312, 1.0, 0.5312, 1.0, 0.2188, 1.0, 0.2188, 1.0, 0.25, 1.0, 0.25, 1.0, 0.9062, 1.0, 0.9062, 1.0, 0.9375, 1.0, 0.9375, 1.0, 0.625, 1.0, 0.625, 1.0, 0.6562, 1.0, 0.6562, 1.0, 0.3438, 1.0, 0.3438, 1.0, 0.375, 1.0, 0.375, 1.0, 0.0625, 1.0, 0.0625, 1.0, 0.09375, 1.0, 0.09375, 1.0, 0.75, 1.0, 0.75, 1.0, 0.7812, 1.0, 0.7812, 1.0, 0.4688, 1.0, 0.4688, 1.0, 0.5, 1.0, 0.5, 1.0, 0.1875, 1.0, 0.1875, 1.0, 0.2188, 1.0, 0.2188, 1.0, 0.2188, 1.0, 0.2188, 1.0, 0.25, 1.0, 0.25, 1.0, 0.625, 1.0, 0.625, 1.0, 0.6562, 1.0, 0.6562, 1.0, 0.1875, 1.0, 0.1875, 1.0, 0.2188, 1.0, 0.2188, 1.0, 0.5938, 1.0, 0.5938, 1.0, 0.625, 1.0, 0.625, 1.0, 0.1562, 1.0, 0.1562, 1.0, 0.1875, 1.0, 0.1875, 1.0, 0.5625, 1.0, 0.5625, 1.0, 0.5938, 1.0, 0.5938, 1.0, 0.9688, 1.0, 0.9688, 1.0, 1.0, 1.0, 1.0, 1.0, 0.125, 1.0, 0.125, 1.0, 0.1562, 1.0, 0.1562, 1.0, 0.5312, 1.0, 0.5312, 1.0, 0.5625, 1.0, 0.5625, 1.0, 0.9375, 1.0, 0.9375, 1.0, 0.9688, 1.0, 0.9688, 1.0, 0.09375, 1.0, 0.09375, 1.0, 0.125, 1.0, 0.125, 1.0, 0.5, 1.0, 0.5, 1.0, 0.5312, 1.0, 0.5312, 1.0, 0.9062, 1.0, 0.9062, 1.0, 0.9375, 1.0, 0.9375, 1.0, 0.0625, 1.0, 0.0625, 1.0, 0.09375, 1.0, 0.09375, 1.0, 0.4688, 1.0, 0.4688, 1.0, 0.5, 1.0, 0.5, 1.0, 0.875, 1.0, 0.875, 1.0, 0.9062, 1.0, 0.9062, 1.0, 0.03125, 1.0, 0.03125, 1.0, 0.0625, 1.0, 0.0625, 1.0, 0.4375, 1.0, 0.4375, 1.0, 0.4688, 1.0, 0.4688, 1.0, 0.8438, 1.0, 0.8438, 1.0, 0.875, 1.0, 0.875, 1.0, 0.0, 1.0, 0.0, 1.0, 0.03125, 1.0, 0.03125, 1.0, 0.4062, 1.0, 0.4062, 1.0, 0.4375, 1.0, 0.4375, 1.0, 0.8125, 1.0, 0.8125, 1.0, 0.8438, 1.0, 0.8438, 1.0, 0.375, 1.0, 0.375, 1.0, 0.4062, 1.0, 0.4062, 1.0, 0.7812, 1.0, 0.7812, 1.0, 0.8125, 1.0, 0.8125, 1.0, 0.3438, 1.0, 0.3438, 1.0, 0.375, 1.0, 0.375, 1.0, 0.75, 1.0, 0.75, 1.0, 0.7812, 1.0, 0.7812, 1.0, 0.3125, 1.0, 0.3125, 1.0, 0.3438, 1.0, 0.3438, 1.0, 0.7188, 1.0, 0.7188, 1.0, 0.75, 1.0, 0.75, 1.0, 0.2812, 1.0, 0.2812, 1.0, 0.3125, 1.0, 0.3125, 1.0, 0.6875, 1.0, 0.6875, 1.0, 0.7188, 1.0, 0.7188, 1.0, 0.25, 1.0, 0.25, 1.0, 0.2812, 1.0, 0.2812, 1.0, 0.6562, 1.0, 0.6562, 1.0, 0.6875, 1.0, 0.6875, 1.0, 0.9688, 1.0, 0.9688, 1.0, 1.0, 1.0, 1.0, 1.0, 0.125, 1.0, 0.125, 1.0, 0.1562, 1.0, 0.1562, 1.0, 0.5312, 1.0, 0.5312, 1.0, 0.5625, 1.0, 0.5625, 1.0, 0.9375, 1.0, 0.9375, 1.0, 0.9688, 1.0, 0.9688, 1.0, 0.09375, 1.0, 0.09375, 1.0, 0.125, 1.0, 0.125, 1.0, 0.5, 1.0, 0.5, 1.0, 0.5312, 1.0, 0.5312, 1.0, 0.9062, 1.0, 0.9062, 1.0, 0.9375, 1.0, 0.9375, 1.0, 0.0625, 1.0, 0.0625, 1.0, 0.09375, 1.0, 0.09375, 1.0, 0.4688, 1.0, 0.4688, 1.0, 0.5, 1.0, 0.5, 1.0, 0.875, 1.0, 0.875, 1.0, 0.9062, 1.0, 0.9062, 1.0, 0.03125, 1.0, 0.03125, 1.0, 0.0625, 1.0, 0.0625, 1.0, 0.4375, 1.0, 0.4375, 1.0, 0.4688, 1.0, 0.4688, 1.0, 0.8438, 1.0, 0.8438, 1.0, 0.875, 1.0, 0.875, 1.0, 0.0, 1.0, 0.0, 1.0, 0.03125, 1.0, 0.03125, 1.0, 0.4062, 1.0, 0.4062, 1.0, 0.4375, 1.0, 0.4375, 1.0, 0.8125, 1.0, 0.8125, 1.0, 0.8438, 1.0, 0.8438, 1.0, 0.375, 1.0, 0.375, 1.0, 0.4062, 1.0, 0.4062, 1.0, 0.7812, 1.0, 0.7812, 1.0, 0.8125, 1.0, 0.8125, 1.0, 0.3438, 1.0, 0.3438, 1.0, 0.375, 1.0, 0.375, 1.0, 0.75, 1.0, 0.75, 1.0, 0.7812, 1.0, 0.7812, 1.0, 0.3125, 1.0, 0.3125, 1.0, 0.3438, 1.0, 0.3438, 1.0, 0.7188, 1.0, 0.7188, 1.0, 0.75, 1.0, 0.75, 1.0, 0.2812, 1.0, 0.2812, 1.0, 0.3125, 1.0, 0.3125, 1.0, 0.6875, 1.0, 0.6875, 1.0, 0.7188, 1.0, 0.7188, 1.0, 0.25, 1.0, 0.25, 1.0, 0.2812, 1.0, 0.2812, 1.0, 0.6562, 1.0, 0.6562, 1.0, 0.6875, 1.0, 0.6875, 1.0, 0.2188, 1.0, 0.2188, 1.0, 0.25, 1.0, 0.25, 1.0, 0.625, 1.0, 0.625, 1.0, 0.6562, 1.0, 0.6562, 1.0, 0.1875, 1.0, 0.1875, 1.0, 0.2188, 1.0, 0.2188, 1.0, 0.5938, 1.0, 0.5938, 1.0, 0.625, 1.0, 0.625, 1.0, 0.1562, 1.0, 0.1562, 1.0, 0.1875, 1.0, 0.1875, 1.0, 0.5625, 1.0, 0.5625, 1.0, 0.5938, 1.0, 0.5938, 1.0, 0.875, 1.0, 0.875, 1.0, 0.9062, 1.0, 0.9062, 1.0, 0.03125, 1.0, 0.03125, 1.0, 0.0625, 1.0, 0.0625, 1.0, 0.4375, 1.0, 0.4375, 1.0, 0.4688, 1.0, 0.4688, 1.0, 0.8438, 1.0, 0.8438, 1.0, 0.875, 1.0, 0.875, 1.0, 0.0, 1.0, 0.0, 1.0, 0.03125, 1.0, 0.03125, 1.0, 0.4062, 1.0, 0.4062, 1.0, 0.4375, 1.0, 0.4375, 1.0, 0.8125, 1.0, 0.8125, 1.0, 0.8438, 1.0, 0.8438, 1.0, 0.375, 1.0, 0.375, 1.0, 0.4062, 1.0, 0.4062, 1.0, 0.7812, 1.0, 0.7812, 1.0, 0.8125, 1.0, 0.8125, 1.0, 0.3438, 1.0, 0.3438, 1.0, 0.375, 1.0, 0.375, 1.0, 0.75, 1.0, 0.75, 1.0, 0.7812, 1.0, 0.7812, 1.0, 0.3125, 1.0, 0.3125, 1.0, 0.3438, 1.0, 0.3438, 1.0, 0.7188, 1.0, 0.7188, 1.0, 0.75, 1.0, 0.75, 1.0, 0.2812, 1.0, 0.2812, 1.0, 0.3125, 1.0, 0.3125, 1.0, 0.6875, 1.0, 0.6875, 1.0, 0.7188, 1.0, 0.7188, 1.0, 0.25, 1.0, 0.25, 1.0, 0.2812, 1.0, 0.2812, 1.0, 0.6562, 1.0, 0.6562, 1.0, 0.6875, 1.0, 0.6875, 1.0, 0.2188, 1.0, 0.2188, 1.0, 0.25, 1.0, 0.25, 1.0, 0.625, 1.0, 0.625, 1.0, 0.6562, 1.0, 0.6562, 1.0, 0.1875, 1.0, 0.1875, 1.0, 0.2188, 1.0, 0.2188, 1.0, 0.5938, 1.0, 0.5938, 1.0, 0.625, 1.0, 0.625, 1.0, 0.1562, 1.0, 0.1562, 1.0, 0.1875, 1.0, 0.1875, 1.0, 0.5625, 1.0, 0.5625, 1.0, 0.5938, 1.0, 0.5938, 1.0, 0.9688, 1.0, 0.9688, 1.0, 1.0, 1.0, 1.0, 1.0, 0.125, 1.0, 0.125, 1.0, 0.1562, 1.0, 0.1562, 1.0, 0.5312, 1.0, 0.5312, 1.0, 0.5625, 1.0, 0.5625, 1.0, 0.9375, 1.0, 0.9375, 1.0, 0.9688, 1.0, 0.9688, 1.0, 0.09375, 1.0, 0.09375, 1.0, 0.125, 1.0, 0.125, 1.0, 0.5, 1.0, 0.5, 1.0, 0.5312, 1.0, 0.5312, 1.0, 0.9062, 1.0, 0.9062, 1.0, 0.9375, 1.0, 0.9375, 1.0, 0.0625, 1.0, 0.0625, 1.0, 0.09375, 1.0, 0.09375, 1.0, 0.4688, 1.0, 0.4688, 1.0, 0.5, 1.0, 0.5, 1.0, 0.9688, 1.0, 0.9375, 1.0, 0.9062, 1.0, 0.875, 1.0, 0.8438, 1.0, 0.8125, 1.0, 0.7812, 1.0, 0.75, 1.0, 0.7188, 1.0, 0.6875, 1.0, 0.6562, 1.0, 0.625, 1.0, 0.5938, 1.0, 0.5625, 1.0, 0.5312, 1.0, 0.5, 1.0, 0.4688, 1.0, 0.4375, 1.0, 0.4062, 1.0, 0.375, 1.0, 0.3438, 1.0, 0.3125, 1.0, 0.2812, 1.0, 0.25, 1.0, 0.2188, 1.0, 0.1875, 1.0, 0.1562, 1.0, 0.125, 1.0, 0.09375, 1.0, 0.0625, 1.0, 0.03125, 1.0, 0.0, 1.0])
me_cylinder.materials.append(mat_amarillo)
me_cylinder.use_remesh_fix_poles = True
me_cylinder.use_remesh_preserve_attributes = False
me_cylinder.use_mirror_vertex_groups = False
me_cylinder.update()

# ---- objects
ob_cylinder = bpy.data.objects.new('Cylinder', me_cylinder)

# ---- transforms, parenting, visibility, modifiers, constraints
ob_cylinder.location = (0.0, 0.0, 0.0)
ob_cylinder.rotation_euler = (-1.571, -2.22e-16, 2.22e-16)
ob_cylinder.lineart.crease_threshold = 0.0
_m = ob_cylinder.modifiers.new('Subdivision', 'SUBSURF')
_m.uv_smooth = 'PRESERVE_CORNERS'

# ---- collection membership
col_collection.objects.link(ob_cylinder)

# ---- scene / render settings (as saved in the file)
scene.frame_start = 1; scene.frame_end = 250; scene.frame_set(1)
scene.render.engine = 'BLENDER_EEVEE_NEXT'
scene.cycles.use_denoising = False
scene.cycles.samples = 128
scene.cycles.sampling_pattern = 'TABULATED_SOBOL'
scene.cycles.use_adaptive_sampling = False
scene.cycles.use_light_tree = False
scene.view_settings.view_transform = 'Filmic'
bpy.context.view_layer.update()

# ---- added for rendering (the .blend has no active camera and no usable light): camera, sun
cam_auto = bpy.data.cameras.new('AutoCamera')
cam_auto.lens = 50.0
cam_auto.sensor_width = 36.0
cam_auto.clip_end = 1000.0
ob_auto_camera = bpy.data.objects.new('AutoCamera', cam_auto)
scene.collection.objects.link(ob_auto_camera)
ob_auto_camera.location = (3.40071, -3.6389, 2.72057)
ob_auto_camera.rotation_euler = (1.09748, -7.21219e-08, 0.694738)
scene.camera = ob_auto_camera
light_auto_sun = bpy.data.lights.new('AutoSun', 'SUN')
light_auto_sun.energy = 3.0
light_auto_sun.angle = 0.0523599
ob_auto_sun = bpy.data.objects.new('AutoSun', light_auto_sun)
scene.collection.objects.link(ob_auto_sun)
ob_auto_sun.rotation_euler = (0.872665, 0.174533, 0.523599)
bpy.context.view_layer.update()
